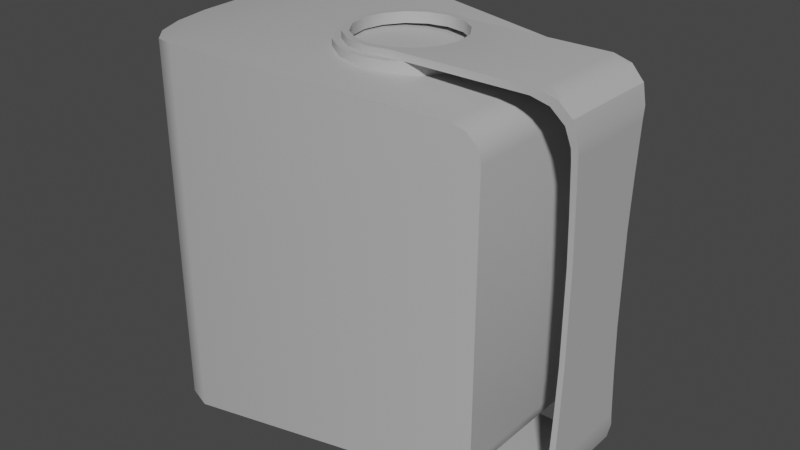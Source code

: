 # Source: Speaker.blend  (saved by Blender 3.4.6; exported with 4.5.12 LTS)
import bpy
from mathutils import Matrix  # noqa: F401  (used for matrix-valued properties, if any)

bpy.ops.wm.read_factory_settings(use_empty=True)
scene = bpy.context.scene
scene.name = 'Scene'

# ---- collections
col_collection = bpy.data.collections.new('Collection'); scene.collection.children.link(col_collection)

# ---- images (referenced by path relative to the original .blend; pixels are not part of the script)
import os
ASSET_DIR = os.environ.get("B2B_ASSET_DIR", "")  # directory of the original .blend (textures are referenced by path, not embedded)
HERE = os.path.dirname(os.path.abspath(__file__))  # packed textures are extracted next to this script under _unpacked/

def load_image(name, relpath, width, height, colorspace="sRGB"):
    """Load a texture the original file referenced (path relative to the .blend, or extracted next to this script)."""
    p = next((c for c in (os.path.join(HERE, relpath), os.path.join(ASSET_DIR, relpath)) if relpath and os.path.exists(c)), "")
    if p:
        img = bpy.data.images.load(p, check_existing=True)
        img.name = name
    else:  # same state as the original file: an image datablock whose file is absent (Cycles renders it pink)
        img = bpy.data.images.new(name, width, height)
        img.source = "FILE"
        img.filepath = "//" + (relpath or name)
    img.colorspace_settings.name = colorspace
    return img
img_dots = load_image('Dots', 'Dots.png', 1024, 1024, 'sRGB')

# ---- materials (node trees are filled in below, after node groups)
mat_material = bpy.data.materials.new('Material')
mat_material_001 = bpy.data.materials.new('Material.001')

# ---- node groups
ng_auto_smooth = bpy.data.node_groups.new('Auto Smooth', 'GeometryNodeTree')
_s = ng_auto_smooth.interface.new_socket(name='Geometry', in_out='OUTPUT', socket_type='NodeSocketGeometry')
_s = ng_auto_smooth.interface.new_socket(name='Geometry', in_out='INPUT', socket_type='NodeSocketGeometry')
_s = ng_auto_smooth.interface.new_socket(name='Angle', in_out='INPUT', socket_type='NodeSocketFloat')
_s.subtype = 'ANGLE'
_s.min_value = 0.0
_s.max_value = 3.142
ng_auto_smooth.is_modifier = True
_N = ng_auto_smooth.nodes; _L = ng_auto_smooth.links
n0 = _N.new('NodeGroupOutput'); n0.name = 'Group Output'; n0.location = (480, -100)
n1 = _N.new('NodeGroupInput'); n1.name = 'Group Input'; n1.location = (-420, -300)
n2 = _N.new('NodeGroupInput'); n2.name = 'Group Input.001'; n2.location = (-60, -100)
n3 = _N.new('GeometryNodeSetShadeSmooth'); n3.name = 'Set Shade Smooth'; n3.location = (120, -100)
n3.domain = 'EDGE'
n4 = _N.new('GeometryNodeSetShadeSmooth'); n4.name = 'Set Shade Smooth.001'; n4.location = (300, -100)
n5 = _N.new('GeometryNodeInputMeshEdgeAngle'); n5.name = 'Edge Angle'; n5.location = (-420, -220)
n6 = _N.new('GeometryNodeInputEdgeSmooth'); n6.name = 'Is Edge Smooth'; n6.location = (-60, -160)
n7 = _N.new('GeometryNodeInputShadeSmooth'); n7.name = 'Is Face Smooth'; n7.location = (-240, -340)
n8 = _N.new('FunctionNodeBooleanMath'); n8.name = 'Boolean Math'; n8.location = (-60, -220)
n9 = _N.new('FunctionNodeCompare'); n9.name = 'Compare'; n9.location = (-240, -180)
n9.operation = 'LESS_EQUAL'
_L.new(n5.outputs[0], n9.inputs[0])
_L.new(n4.outputs[0], n0.inputs[0])
_L.new(n1.outputs[1], n9.inputs[1])
_L.new(n9.outputs[0], n8.inputs[0])
_L.new(n7.outputs[0], n8.inputs[1])
_L.new(n2.outputs[0], n3.inputs[0])
_L.new(n6.outputs[0], n3.inputs[1])
_L.new(n3.outputs[0], n4.inputs[0])
_L.new(n8.outputs[0], n3.inputs[2])
n0.is_active_output = True

# ---- material node trees
mat_material.use_nodes = True; mat_material.node_tree.nodes.clear()
_N = mat_material.node_tree.nodes; _L = mat_material.node_tree.links
n0 = _N.new('ShaderNodeBsdfPrincipled'); n0.name = 'Principled BSDF'; n0.location = (10, 300)
n0.distribution = 'GGX'
n0.subsurface_method = 'RANDOM_WALK_SKIN'
n0.inputs[0].default_value = (0.477, 0.477, 0.477, 1.0)
n0.inputs[3].default_value = 1.45
n0.inputs[27].default_value = (0.0, 0.0, 0.0, 1.0)
n0.inputs[28].default_value = 1.0
n1 = _N.new('ShaderNodeOutputMaterial'); n1.name = 'Material Output'; n1.location = (300, 300)
_L.new(n0.outputs[0], n1.inputs[0])
n1.is_active_output = True
mat_material_001.use_nodes = True; mat_material_001.node_tree.nodes.clear()
_N = mat_material_001.node_tree.nodes; _L = mat_material_001.node_tree.links
n0 = _N.new('ShaderNodeOutputMaterial'); n0.name = 'Material Output'; n0.location = (300, 300)
n1 = _N.new('ShaderNodeBsdfPrincipled'); n1.name = 'Principled BSDF'; n1.location = (10, 300)
n1.distribution = 'GGX'
n1.subsurface_method = 'RANDOM_WALK_SKIN'
n1.inputs[3].default_value = 1.45
n1.inputs[27].default_value = (0.0, 0.0, 0.0, 1.0)
n1.inputs[28].default_value = 1.0
n2 = _N.new('ShaderNodeTexImage'); n2.name = 'Image Texture'; n2.location = (-329, 284)
n2.image = img_dots
_L.new(n1.outputs[0], n0.inputs[0])
_L.new(n2.outputs[0], n1.inputs[0])
n0.is_active_output = True

# ---- world
world_world = bpy.data.worlds.new('World'); scene.world = world_world
world_world.use_nodes = True; world_world.node_tree.nodes.clear()
_N = world_world.node_tree.nodes; _L = world_world.node_tree.links
n0 = _N.new('ShaderNodeOutputWorld'); n0.name = 'World Output'; n0.location = (300, 300)
n1 = _N.new('ShaderNodeBackground'); n1.name = 'Background'; n1.location = (10, 300)
n1.inputs[0].default_value = (0.05088, 0.05088, 0.05088, 1.0)
_L.new(n1.outputs[0], n0.inputs[0])
n0.is_active_output = True
world_world.color = (0.05088, 0.05088, 0.05088)
world_world.use_sun_shadow = False
world_world.sun_shadow_jitter_overblur = 0.0

# ---- meshes
me_cube = bpy.data.meshes.new('Cube')
me_cube.from_pydata([(-0.08, 0.1075, 0.1375), (-0.08, -0.1075, 0.1375), (-0.08, 0.0, 0.1375), (-0.1323, -0.03322, 0.1327), (-0.1245, -0.06319, 0.1335), (-0.1323, -0.03322, 0.0), (-0.1123, -0.08697, 0.1346), (-0.097, -0.1022, 0.136), (-0.135, 0.0, 0.1325), (-0.097, 0.1022, 0.136), (-0.1123, 0.08697, 0.1346), (-0.1245, 0.06319, 0.1335), (-0.1323, 0.03322, 0.1327), (-0.1323, 0.03322, 0.0), (-0.1245, -0.06319, 0.0), (0.135, -0.07167, 0.1037), (0.115, -0.07499, 0.125), (0.1323, -0.07211, 0.1139), (0.125, -0.07333, 0.1217), (0.115, 0.07499, 0.125), (0.135, 0.07167, 0.1037), (0.125, 0.07333, 0.1217), (0.1323, 0.07211, 0.1139), (0.135, 0.0, 0.1037), (0.115, 0.0, 0.125), (0.1323, 0.0, 0.1139), (0.125, 0.0, 0.1217), (-0.135, 0.0, 0.0), (-0.08, 0.1075, -0.1375), (-0.08, -0.1075, -0.1375), (-0.08, 0.0, -0.1375), (-0.1323, -0.03322, -0.1327), (-0.1245, -0.06319, -0.1335), (-0.1123, -0.08697, -0.1346), (-0.097, -0.1022, -0.136), (-0.135, 0.0, -0.1325), (-0.097, 0.1022, -0.136), (-0.1123, 0.08697, -0.1346), (-0.1245, 0.06319, -0.1335), (-0.1323, 0.03322, -0.1327), (-0.1245, 0.06319, 0.0), (0.135, -0.07167, -0.1037), (0.115, -0.07499, -0.125), (0.1323, -0.07211, -0.1139), (0.125, -0.07333, -0.1217), (0.115, 0.07499, -0.125), (0.135, 0.07167, -0.1037), (0.125, 0.07333, -0.1217), (0.1323, 0.07211, -0.1139), (0.135, 0.0, -0.1037), (0.115, 0.0, -0.125), (0.1323, 0.0, -0.1139), (0.125, 0.0, -0.1217), (-0.097, 0.1022, 0.0), (-0.1123, 0.08697, 0.0), (-0.08, -0.1075, 0.0), (-0.1123, -0.08697, 0.0), (-0.097, -0.1022, 0.0), (-0.08, 0.1075, 0.0), (0.135, -0.07167, 0.0), (0.135, 0.0, 0.0), (0.135, 0.07167, 0.0)], [], [(11, 12, 8, 2, 0, 9, 10), (19, 0, 2, 24), (56, 33, 34, 57), (8, 3, 4, 6, 7, 1, 2), (24, 2, 1, 16), (55, 29, 42, 44, 43, 41, 59), (14, 32, 33, 56), (57, 34, 29, 55), (54, 40, 11, 10), (14, 4, 3, 5), (5, 3, 8, 27), (27, 8, 12, 13), (13, 12, 11, 40), (58, 53, 9, 0), (60, 49, 46, 61), (53, 54, 10, 9), (15, 23, 25, 17), (17, 25, 26, 18), (18, 26, 24, 16), (19, 24, 26, 21), (21, 26, 25, 22), (22, 25, 23, 20), (59, 41, 49, 60), (38, 37, 36, 28, 30, 35, 39), (45, 50, 30, 28), (35, 30, 29, 34, 33, 32, 31), (50, 42, 29, 30), (14, 5, 31, 32), (5, 27, 35, 31), (27, 13, 39, 35), (13, 40, 38, 39), (41, 43, 51, 49), (43, 44, 52, 51), (44, 42, 50, 52), (45, 47, 52, 50), (47, 48, 51, 52), (48, 46, 49, 51), (61, 46, 48, 47, 45, 28, 58), (20, 61, 58, 0, 19, 21, 22), (15, 59, 60, 23), (36, 37, 54, 53), (23, 60, 61, 20), (28, 36, 53, 58), (40, 54, 37, 38), (7, 57, 55, 1), (14, 56, 6, 4), (1, 55, 59, 15, 17, 18, 16), (6, 56, 57, 7)])
me_cube.polygons.foreach_set('use_smooth', [True] * 48)
_uv = me_cube.uv_layers.new(name='UVMap')
_uv.uv.foreach_set('vector', [0.875, 0.5515, 0.875, 0.5864, 0.875, 0.625, 0.875, 0.625, 0.875, 0.5, 0.875, 0.5061, 0.875, 0.5239, 0.6482, 0.5, 0.875, 0.5, 0.875, 0.625, 0.6482, 0.625, 0.625, 1.0, 0.625, 1.0, 0.625, 1.0, 0.625, 1.0, 0.875, 0.625, 0.875, 0.6636, 0.875, 0.6985, 0.875, 0.7261, 0.875, 0.7439, 0.875, 0.75, 0.875, 0.625, 0.6482, 0.625, 0.875, 0.625, 0.875, 0.75, 0.6482, 0.75, 0.625, 1.0, 0.625, 1.0, 0.625, 0.7732, 0.6224, 0.7616, 0.615, 0.7531, 0.6048, 0.75, 0.6048, 0.75, 0.621, 0.0498, 0.625, 0.05153, 0.625, 0.0, 0.625, 0.0, 0.625, 1.0, 0.625, 1.0, 0.625, 1.0, 0.625, 1.0, 0.625, 0.25, 0.621, 0.1985, 0.625, 0.1985, 0.625, 0.25, 0.621, 0.05153, 0.625, 0.05153, 0.625, 0.08637, 0.6217, 0.08637, 0.6217, 0.08637, 0.625, 0.08637, 0.625, 0.125, 0.6219, 0.125, 0.6219, 0.125, 0.625, 0.125, 0.625, 0.1636, 0.6217, 0.1636, 0.6217, 0.1636, 0.625, 0.1636, 0.625, 0.1985, 0.621, 0.1985, 0.625, 0.25, 0.625, 0.25, 0.625, 0.25, 0.625, 0.25, 0.6048, 0.625, 0.6048, 0.625, 0.6048, 0.5, 0.6048, 0.5, 0.625, 0.25, 0.625, 0.25, 0.625, 0.25, 0.625, 0.25, 0.6048, 0.75, 0.6048, 0.625, 0.6151, 0.625, 0.6151, 0.7508, 0.6151, 0.7508, 0.6151, 0.625, 0.6364, 0.625, 0.6364, 0.75, 0.6364, 0.75, 0.6364, 0.625, 0.6482, 0.625, 0.6482, 0.75, 0.6482, 0.5, 0.6482, 0.625, 0.6364, 0.625, 0.6364, 0.5, 0.6364, 0.5, 0.6364, 0.625, 0.6151, 0.625, 0.6151, 0.4992, 0.6151, 0.4992, 0.6151, 0.625, 0.6048, 0.625, 0.6048, 0.5, 0.6048, 0.75, 0.6048, 0.75, 0.6048, 0.625, 0.6048, 0.625, 0.875, 0.5515, 0.875, 0.5239, 0.875, 0.5061, 0.875, 0.5, 0.875, 0.625, 0.875, 0.625, 0.875, 0.5864, 0.6482, 0.5, 0.6482, 0.625, 0.875, 0.625, 0.875, 0.5, 0.875, 0.625, 0.875, 0.625, 0.875, 0.75, 0.875, 0.7439, 0.875, 0.7261, 0.875, 0.6985, 0.875, 0.6636, 0.6482, 0.625, 0.6482, 0.75, 0.875, 0.75, 0.875, 0.625, 0.621, 0.05153, 0.6217, 0.08637, 0.625, 0.08637, 0.625, 0.05153, 0.6217, 0.08637, 0.6219, 0.125, 0.625, 0.125, 0.625, 0.08637, 0.6219, 0.125, 0.6217, 0.1636, 0.625, 0.1636, 0.625, 0.125, 0.6217, 0.1636, 0.621, 0.1985, 0.625, 0.1985, 0.625, 0.1636, 0.6048, 0.75, 0.6151, 0.7508, 0.6151, 0.625, 0.6048, 0.625, 0.6151, 0.7508, 0.6364, 0.75, 0.6364, 0.625, 0.6151, 0.625, 0.6364, 0.75, 0.6482, 0.75, 0.6482, 0.625, 0.6364, 0.625, 0.6482, 0.5, 0.6364, 0.5, 0.6364, 0.625, 0.6482, 0.625, 0.6364, 0.5, 0.6151, 0.4992, 0.6151, 0.625, 0.6364, 0.625, 0.6151, 0.4992, 0.6048, 0.5, 0.6048, 0.625, 0.6151, 0.625, 0.6048, 0.5, 0.6048, 0.5, 0.615, 0.4969, 0.6224, 0.4884, 0.625, 0.4768, 0.625, 0.25, 0.625, 0.25, 0.6048, 0.5, 0.6048, 0.5, 0.625, 0.25, 0.625, 0.25, 0.625, 0.4768, 0.6224, 0.4884, 0.615, 0.4969, 0.6048, 0.75, 0.6048, 0.75, 0.6048, 0.625, 0.6048, 0.625, 0.625, 0.25, 0.625, 0.25, 0.625, 0.25, 0.625, 0.25, 0.6048, 0.625, 0.6048, 0.625, 0.6048, 0.5, 0.6048, 0.5, 0.625, 0.25, 0.625, 0.25, 0.625, 0.25, 0.625, 0.25, 0.5076, 0.2169, 0.625, 0.25, 0.625, 0.25, 0.625, 0.1985, 0.625, 1.0, 0.625, 1.0, 0.625, 1.0, 0.625, 1.0, 0.5076, 0.03315, 0.625, 0.0, 0.625, 0.0, 0.625, 0.05153, 0.625, 1.0, 0.625, 1.0, 0.6048, 0.75, 0.6048, 0.75, 0.615, 0.7531, 0.6224, 0.7616, 0.625, 0.7732, 0.625, 1.0, 0.625, 1.0, 0.625, 1.0, 0.625, 1.0])
me_cube.materials.append(mat_material)
me_cube.update()
me_cylinder = bpy.data.meshes.new('Cylinder')
me_cylinder.from_pydata([(0.01913, 0.04619, -5.588e-09), (0.0, 0.05, -5.588e-09), (0.03536, 0.03536, -5.588e-09), (0.04619, 0.01913, -5.588e-09), (0.05, 0.0, -5.588e-09), (0.04619, -0.01913, -5.588e-09), (0.03536, -0.03536, -5.588e-09), (0.01913, -0.04619, -5.588e-09), (0.0, -0.05, -5.588e-09), (-0.01913, -0.04619, -5.588e-09), (-0.03536, -0.03536, -5.588e-09), (-0.04619, -0.01913, -5.588e-09), (-0.05, 0.0, -5.588e-09), (-0.04619, 0.01913, -5.588e-09), (-0.03536, 0.03536, -5.588e-09), (-0.01913, 0.04619, -5.588e-09), (0.0, 0.04898, -0.0025), (-0.01874, 0.04525, -0.0025), (-0.03463, 0.03463, -0.0025), (-0.04525, 0.01874, -0.0025), (-0.04898, 0.0, -0.0025), (-0.04525, -0.01874, -0.0025), (-0.03463, -0.03463, -0.0025), (-0.01874, -0.04525, -0.0025), (0.0, -0.04898, -0.0025), (0.01874, -0.04525, -0.0025), (0.03463, -0.03463, -0.0025), (0.04525, -0.01874, -0.0025), (0.04898, 0.0, -0.0025), (0.04525, 0.01874, -0.0025), (0.03463, 0.03463, -0.0025), (0.01874, 0.04525, -0.0025), (0.01683, 0.04063, -5.588e-09), (0.0, 0.04398, -5.588e-09), (0.0311, 0.0311, -5.588e-09), (0.04063, 0.01683, -5.588e-09), (0.04398, 0.0, -5.588e-09), (0.04063, -0.01683, -5.588e-09), (0.0311, -0.0311, -5.588e-09), (0.01683, -0.04063, -5.588e-09), (0.0, -0.04398, -5.588e-09), (-0.01683, -0.04063, -5.588e-09), (-0.0311, -0.0311, -5.588e-09), (-0.04063, -0.01683, -5.588e-09), (-0.04398, 0.0, -5.588e-09), (-0.04063, 0.01683, -5.588e-09), (-0.0311, 0.0311, -5.588e-09), (-0.01683, 0.04063, -5.588e-09), (0.0, 0.04398, -0.0025), (-0.01683, 0.04063, -0.0025), (-0.0311, 0.0311, -0.0025), (-0.04063, 0.01683, -0.0025), (-0.04398, 0.0, -0.0025), (-0.04063, -0.01683, -0.0025), (-0.0311, -0.0311, -0.0025), (-0.01683, -0.04063, -0.0025), (0.0, -0.04398, -0.0025), (0.01683, -0.04063, -0.0025), (0.0311, -0.0311, -0.0025), (0.04063, -0.01683, -0.0025), (0.04398, 0.0, -0.0025), (0.04063, 0.01683, -0.0025), (0.0311, 0.0311, -0.0025), (0.01683, 0.04063, -0.0025), (0.0, 0.05, -0.006789), (0.01913, 0.04619, -0.008013), (0.03536, 0.03536, -0.009051), (0.04619, 0.01913, -0.009744), (0.05, 0.0, -0.009987), (0.04619, -0.01913, -0.009744), (0.03536, -0.03536, -0.009051), (0.01913, -0.04619, -0.008013), (0.0, -0.05, -0.006789), (-0.01913, -0.04619, -0.005566), (-0.03536, -0.03536, -0.004528), (-0.04619, -0.01913, -0.003835), (-0.05, 0.0, -0.003592), (-0.04619, 0.01913, -0.003835), (-0.03536, 0.03536, -0.004528), (-0.03463, 0.03463, -0.004575), (-0.01874, 0.04525, -0.005591), (-0.01913, 0.04619, -0.005566), (0.0, 0.04898, -0.006789), (-0.04525, 0.01874, -0.003895), (-0.04898, 0.0, -0.003657), (-0.04525, -0.01874, -0.003895), (-0.03463, -0.03463, -0.004575), (-0.01874, -0.04525, -0.005591), (0.0, -0.04898, -0.006789), (0.01874, -0.04525, -0.007988), (0.03463, -0.03463, -0.009004), (0.04525, -0.01874, -0.009684), (0.04898, 0.0, -0.009922), (0.04525, 0.01874, -0.009684), (0.03463, 0.03463, -0.009004), (0.01874, 0.04525, -0.007988)], [], [(64, 1, 0, 65), (65, 0, 2, 66), (66, 2, 3, 67), (67, 3, 4, 68), (68, 4, 5, 69), (69, 5, 6, 70), (70, 6, 7, 71), (71, 7, 8, 72), (72, 8, 9, 73), (73, 9, 10, 74), (74, 10, 11, 75), (75, 11, 12, 76), (76, 12, 13, 77), (13, 14, 78, 77), (80, 17, 18, 79), (78, 14, 15, 81), (81, 15, 1, 64), (82, 16, 17, 80), (0, 32, 34, 2), (2, 34, 35, 3), (3, 35, 36, 4), (4, 36, 37, 5), (5, 37, 38, 6), (6, 38, 39, 7), (7, 39, 40, 8), (8, 40, 41, 9), (9, 41, 42, 10), (10, 42, 43, 11), (11, 43, 44, 12), (12, 44, 45, 13), (13, 45, 46, 14), (14, 46, 47, 15), (15, 47, 33, 1), (79, 18, 19, 83), (83, 19, 20, 84), (84, 20, 21, 85), (85, 21, 22, 86), (86, 22, 23, 87), (87, 23, 24, 88), (24, 25, 89, 88), (89, 25, 26, 90), (90, 26, 27, 91), (91, 27, 28, 92), (92, 28, 29, 93), (93, 29, 30, 94), (94, 30, 31, 95), (95, 31, 16, 82), (30, 29, 61, 62), (18, 17, 49, 50), (31, 30, 62, 63), (17, 16, 48, 49), (16, 31, 63, 48), (19, 18, 50, 51), (20, 19, 51, 52), (21, 20, 52, 53), (22, 21, 53, 54), (32, 33, 48, 63), (34, 32, 63, 62), (35, 34, 62, 61), (36, 35, 61, 60), (37, 36, 60, 59), (38, 37, 59, 58), (39, 38, 58, 57), (40, 39, 57, 56), (41, 40, 56, 55), (42, 41, 55, 54), (43, 42, 54, 53), (44, 43, 53, 52), (45, 44, 52, 51), (46, 45, 51, 50), (33, 47, 49, 48), (47, 46, 50, 49), (29, 28, 60, 61), (28, 27, 59, 60), (27, 26, 58, 59), (26, 25, 57, 58), (25, 24, 56, 57), (24, 23, 55, 56), (23, 22, 54, 55), (1, 33, 32, 0), (80, 79, 78, 81), (82, 80, 81, 64), (79, 83, 77, 78), (83, 84, 76, 77), (84, 85, 75, 76), (85, 86, 74, 75), (86, 87, 73, 74), (87, 88, 72, 73), (88, 89, 71, 72), (89, 90, 70, 71), (90, 91, 69, 70), (91, 92, 68, 69), (92, 93, 67, 68), (93, 94, 66, 67), (94, 95, 65, 66), (95, 82, 64, 65)])
me_cylinder.polygons.foreach_set('use_smooth', [True] * 96)
me_cylinder.polygons.foreach_set('material_index', [552, 552, 552, 552, 552, 552, 552, 552, 552, 552, 552, 552, 552, 552, 552, 552, 552, 552, 552, 552, 552, 552, 552, 552, 552, 552, 552, 552, 552, 552, 552, 552, 552, 552, 552, 552, 552, 552, 552, 552, 552, 552, 552, 552, 552, 552, 552, 552, 552, 552, 552, 552, 552, 552, 552, 552, 552, 552, 552, 552, 552, 552, 552, 552, 552, 552, 552, 552, 552, 552, 552, 552, 552, 552, 552, 552, 552, 552, 552, 552, 552, 552, 552, 552, 552, 552, 552, 552, 552, 552, 552, 552, 552, 552, 552, 552])
_uv = me_cylinder.uv_layers.new(name='UVMap')
_uv.uv.foreach_set('vector', [1.0, 0.8642, 1.0, 1.0, 0.9375, 1.0, 0.9375, 0.8397, 0.9375, 0.8397, 0.9375, 1.0, 0.875, 1.0, 0.875, 0.819, 0.875, 0.819, 0.875, 1.0, 0.8125, 1.0, 0.8125, 0.8051, 0.8125, 0.8051, 0.8125, 1.0, 0.75, 1.0, 0.75, 0.8003, 0.75, 0.8003, 0.75, 1.0, 0.6875, 1.0, 0.6875, 0.8051, 0.6875, 0.8051, 0.6875, 1.0, 0.625, 1.0, 0.625, 0.819, 0.625, 0.819, 0.625, 1.0, 0.5625, 1.0, 0.5625, 0.8397, 0.5625, 0.8397, 0.5625, 1.0, 0.5, 1.0, 0.5, 0.8642, 0.5, 0.8642, 0.5, 1.0, 0.4375, 1.0, 0.4375, 0.8887, 0.4375, 0.8887, 0.4375, 1.0, 0.375, 1.0, 0.375, 0.9094, 0.375, 0.9094, 0.375, 1.0, 0.3125, 1.0, 0.3125, 0.9233, 0.3125, 0.9233, 0.3125, 1.0, 0.25, 1.0, 0.25, 0.9282, 0.25, 0.9282, 0.25, 1.0, 0.1875, 1.0, 0.1875, 0.9233, 0.1875, 1.0, 0.125, 1.0, 0.125, 0.9094, 0.1875, 0.9233, 0.2718, 0.4672, 0.21, 0.4672, 0.1338, 0.4162, 0.1752, 0.4162, 0.125, 0.9094, 0.125, 1.0, 0.0625, 1.0, 0.0625, 0.8887, 0.0625, 0.8887, 0.0625, 1.0, 0.0, 1.0, 0.0, 0.8642, 0.3858, 0.4851, 0.3, 0.4851, 0.21, 0.4672, 0.2718, 0.4672, 0.3418, 0.4717, 0.34, 0.4672, 0.4162, 0.4162, 0.4197, 0.4197, 0.4197, 0.4197, 0.4162, 0.4162, 0.4672, 0.34, 0.4717, 0.3418, 0.4717, 0.3418, 0.4672, 0.34, 0.4851, 0.25, 0.49, 0.25, 0.49, 0.25, 0.4851, 0.25, 0.4672, 0.16, 0.4717, 0.1582, 0.4717, 0.1582, 0.4672, 0.16, 0.4162, 0.08375, 0.4197, 0.08029, 0.4197, 0.08029, 0.4162, 0.08375, 0.34, 0.03279, 0.3418, 0.02827, 0.3418, 0.02827, 0.34, 0.03279, 0.25, 0.01489, 0.25, 0.01, 0.25, 0.01, 0.25, 0.01489, 0.16, 0.03279, 0.1582, 0.02827, 0.1582, 0.02827, 0.16, 0.03279, 0.08375, 0.08375, 0.08029, 0.08029, 0.08029, 0.08029, 0.08375, 0.08375, 0.03279, 0.16, 0.02827, 0.1582, 0.02827, 0.1582, 0.03279, 0.16, 0.01489, 0.25, 0.01, 0.25, 0.01, 0.25, 0.01489, 0.25, 0.03279, 0.34, 0.02827, 0.3418, 0.02827, 0.3418, 0.03279, 0.34, 0.08375, 0.4162, 0.08029, 0.4197, 0.08029, 0.4197, 0.08375, 0.4162, 0.16, 0.4672, 0.1582, 0.4717, 0.1582, 0.4717, 0.16, 0.4672, 0.25, 0.4851, 0.25, 0.49, 0.1752, 0.4162, 0.1338, 0.4162, 0.08279, 0.34, 0.1107, 0.34, 0.1107, 0.34, 0.08279, 0.34, 0.06489, 0.25, 0.08803, 0.25, 0.08803, 0.25, 0.06489, 0.25, 0.08279, 0.16, 0.1107, 0.16, 0.1107, 0.16, 0.08279, 0.16, 0.1338, 0.08375, 0.1752, 0.08375, 0.1752, 0.08375, 0.1338, 0.08375, 0.21, 0.03279, 0.2718, 0.03279, 0.2718, 0.03279, 0.21, 0.03279, 0.3, 0.01489, 0.3858, 0.01489, 0.3, 0.01489, 0.39, 0.03279, 0.4997, 0.03279, 0.3858, 0.01489, 0.4997, 0.03279, 0.39, 0.03279, 0.4662, 0.08375, 0.5963, 0.08375, 0.5963, 0.08375, 0.4662, 0.08375, 0.5172, 0.16, 0.6609, 0.16, 0.6609, 0.16, 0.5172, 0.16, 0.5351, 0.25, 0.6835, 0.25, 0.6835, 0.25, 0.5351, 0.25, 0.5172, 0.34, 0.6609, 0.34, 0.6609, 0.34, 0.5172, 0.34, 0.4662, 0.4162, 0.5963, 0.4162, 0.5963, 0.4162, 0.4662, 0.4162, 0.39, 0.4672, 0.4997, 0.4672, 0.4997, 0.4672, 0.39, 0.4672, 0.3, 0.4851, 0.3858, 0.4851, 0.4662, 0.4162, 0.5172, 0.34, 0.5172, 0.34, 0.4662, 0.4162, 0.1338, 0.4162, 0.21, 0.4672, 0.21, 0.4672, 0.1338, 0.4162, 0.39, 0.4672, 0.4662, 0.4162, 0.4662, 0.4162, 0.39, 0.4672, 0.21, 0.4672, 0.3, 0.4851, 0.3, 0.4851, 0.21, 0.4672, 0.3, 0.4851, 0.39, 0.4672, 0.39, 0.4672, 0.3, 0.4851, 0.08279, 0.34, 0.1338, 0.4162, 0.1338, 0.4162, 0.08279, 0.34, 0.06489, 0.25, 0.08279, 0.34, 0.08279, 0.34, 0.06489, 0.25, 0.08279, 0.16, 0.06489, 0.25, 0.06489, 0.25, 0.08279, 0.16, 0.1338, 0.08375, 0.08279, 0.16, 0.08279, 0.16, 0.1338, 0.08375, 0.34, 0.4672, 0.25, 0.4851, 0.3, 0.4851, 0.39, 0.4672, 0.4162, 0.4162, 0.34, 0.4672, 0.39, 0.4672, 0.4662, 0.4162, 0.4672, 0.34, 0.4162, 0.4162, 0.4662, 0.4162, 0.5172, 0.34, 0.4851, 0.25, 0.4672, 0.34, 0.5172, 0.34, 0.5351, 0.25, 0.4672, 0.16, 0.4851, 0.25, 0.5351, 0.25, 0.5172, 0.16, 0.4162, 0.08375, 0.4672, 0.16, 0.5172, 0.16, 0.4662, 0.08375, 0.34, 0.03279, 0.4162, 0.08375, 0.4662, 0.08375, 0.39, 0.03279, 0.25, 0.01489, 0.34, 0.03279, 0.39, 0.03279, 0.3, 0.01489, 0.16, 0.03279, 0.25, 0.01489, 0.3, 0.01489, 0.21, 0.03279, 0.08375, 0.08375, 0.16, 0.03279, 0.21, 0.03279, 0.1338, 0.08375, 0.03279, 0.16, 0.08375, 0.08375, 0.1338, 0.08375, 0.08279, 0.16, 0.01489, 0.25, 0.03279, 0.16, 0.08279, 0.16, 0.06489, 0.25, 0.03279, 0.34, 0.01489, 0.25, 0.06489, 0.25, 0.08279, 0.34, 0.08375, 0.4162, 0.03279, 0.34, 0.08279, 0.34, 0.1338, 0.4162, 0.25, 0.4851, 0.16, 0.4672, 0.21, 0.4672, 0.3, 0.4851, 0.16, 0.4672, 0.08375, 0.4162, 0.1338, 0.4162, 0.21, 0.4672, 0.5172, 0.34, 0.5351, 0.25, 0.5351, 0.25, 0.5172, 0.34, 0.5351, 0.25, 0.5172, 0.16, 0.5172, 0.16, 0.5351, 0.25, 0.5172, 0.16, 0.4662, 0.08375, 0.4662, 0.08375, 0.5172, 0.16, 0.4662, 0.08375, 0.39, 0.03279, 0.39, 0.03279, 0.4662, 0.08375, 0.39, 0.03279, 0.3, 0.01489, 0.3, 0.01489, 0.39, 0.03279, 0.3, 0.01489, 0.21, 0.03279, 0.21, 0.03279, 0.3, 0.01489, 0.21, 0.03279, 0.1338, 0.08375, 0.1338, 0.08375, 0.21, 0.03279, 0.25, 0.49, 0.25, 0.4851, 0.34, 0.4672, 0.3418, 0.4717, 0.2718, 0.4672, 0.1752, 0.4162, 0.125, 0.9094, 0.0625, 0.8887, 0.3858, 0.4851, 0.2718, 0.4672, 0.0625, 0.8887, 0.0, 0.8642, 0.1752, 0.4162, 0.1107, 0.34, 0.1875, 0.9233, 0.125, 0.9094, 0.1107, 0.34, 0.08803, 0.25, 0.25, 0.9282, 0.1875, 0.9233, 0.08803, 0.25, 0.1107, 0.16, 0.3125, 0.9233, 0.25, 0.9282, 0.1107, 0.16, 0.1752, 0.08375, 0.375, 0.9094, 0.3125, 0.9233, 0.1752, 0.08375, 0.2718, 0.03279, 0.4375, 0.8887, 0.375, 0.9094, 0.2718, 0.03279, 0.3858, 0.01489, 0.5, 0.8642, 0.4375, 0.8887, 0.3858, 0.01489, 0.4997, 0.03279, 0.5625, 0.8397, 0.5, 0.8642, 0.4997, 0.03279, 0.5963, 0.08375, 0.625, 0.819, 0.5625, 0.8397, 0.5963, 0.08375, 0.6609, 0.16, 0.6875, 0.8051, 0.625, 0.819, 0.6609, 0.16, 0.6835, 0.25, 0.75, 0.8003, 0.6875, 0.8051, 0.6835, 0.25, 0.6609, 0.34, 0.8125, 0.8051, 0.75, 0.8003, 0.6609, 0.34, 0.5963, 0.4162, 0.875, 0.819, 0.8125, 0.8051, 0.5963, 0.4162, 0.4997, 0.4672, 0.9375, 0.8397, 0.875, 0.819, 0.4997, 0.4672, 0.3858, 0.4851, 1.0, 0.8642, 0.9375, 0.8397])
me_cylinder.materials.append(None)
me_cylinder.materials.append(None)
me_cylinder.materials.append(None)
me_cylinder.materials.append(None)
me_cylinder.materials.append(None)
me_cylinder.materials.append(None)
me_cylinder.materials.append(None)
me_cylinder.materials.append(None)
me_cylinder.materials.append(None)
me_cylinder.materials.append(None)
me_cylinder.materials.append(None)
me_cylinder.materials.append(None)
me_cylinder.materials.append(None)
me_cylinder.materials.append(None)
me_cylinder.materials.append(None)
me_cylinder.materials.append(None)
me_cylinder.materials.append(None)
me_cylinder.materials.append(None)
me_cylinder.materials.append(None)
me_cylinder.materials.append(None)
me_cylinder.materials.append(None)
me_cylinder.materials.append(None)
me_cylinder.materials.append(None)
me_cylinder.materials.append(None)
me_cylinder.materials.append(None)
me_cylinder.materials.append(None)
me_cylinder.materials.append(None)
me_cylinder.materials.append(None)
me_cylinder.materials.append(None)
me_cylinder.materials.append(None)
me_cylinder.materials.append(None)
me_cylinder.materials.append(None)
me_cylinder.materials.append(None)
me_cylinder.materials.append(None)
me_cylinder.materials.append(None)
me_cylinder.materials.append(None)
me_cylinder.materials.append(None)
me_cylinder.materials.append(None)
me_cylinder.materials.append(None)
me_cylinder.materials.append(None)
me_cylinder.materials.append(None)
me_cylinder.materials.append(None)
me_cylinder.materials.append(None)
me_cylinder.materials.append(None)
me_cylinder.materials.append(None)
me_cylinder.materials.append(None)
me_cylinder.materials.append(None)
me_cylinder.materials.append(None)
me_cylinder.materials.append(None)
me_cylinder.materials.append(None)
me_cylinder.materials.append(None)
me_cylinder.materials.append(None)
me_cylinder.materials.append(None)
me_cylinder.materials.append(None)
me_cylinder.materials.append(None)
me_cylinder.materials.append(None)
me_cylinder.materials.append(None)
me_cylinder.materials.append(None)
me_cylinder.materials.append(None)
me_cylinder.materials.append(None)
me_cylinder.materials.append(None)
me_cylinder.materials.append(None)
me_cylinder.materials.append(None)
me_cylinder.materials.append(None)
me_cylinder.materials.append(None)
me_cylinder.materials.append(None)
me_cylinder.materials.append(None)
me_cylinder.materials.append(None)
me_cylinder.materials.append(None)
me_cylinder.materials.append(None)
me_cylinder.materials.append(None)
me_cylinder.materials.append(None)
me_cylinder.materials.append(None)
me_cylinder.materials.append(None)
me_cylinder.materials.append(None)
me_cylinder.materials.append(None)
me_cylinder.materials.append(None)
me_cylinder.materials.append(None)
me_cylinder.materials.append(None)
me_cylinder.materials.append(None)
me_cylinder.materials.append(None)
me_cylinder.materials.append(None)
me_cylinder.materials.append(None)
me_cylinder.materials.append(None)
me_cylinder.materials.append(None)
me_cylinder.materials.append(None)
me_cylinder.materials.append(None)
me_cylinder.materials.append(None)
me_cylinder.materials.append(None)
me_cylinder.materials.append(None)
me_cylinder.materials.append(None)
me_cylinder.materials.append(None)
me_cylinder.materials.append(None)
me_cylinder.materials.append(None)
me_cylinder.materials.append(None)
me_cylinder.materials.append(None)
me_cylinder.materials.append(None)
me_cylinder.materials.append(None)
me_cylinder.materials.append(None)
me_cylinder.materials.append(None)
me_cylinder.materials.append(None)
me_cylinder.materials.append(None)
me_cylinder.materials.append(None)
me_cylinder.materials.append(None)
me_cylinder.materials.append(None)
me_cylinder.materials.append(None)
me_cylinder.materials.append(None)
me_cylinder.materials.append(None)
me_cylinder.materials.append(None)
me_cylinder.materials.append(None)
me_cylinder.materials.append(None)
me_cylinder.materials.append(None)
me_cylinder.materials.append(None)
me_cylinder.materials.append(None)
me_cylinder.materials.append(None)
me_cylinder.materials.append(None)
me_cylinder.materials.append(None)
me_cylinder.materials.append(None)
me_cylinder.materials.append(None)
me_cylinder.materials.append(None)
me_cylinder.materials.append(None)
me_cylinder.materials.append(None)
me_cylinder.materials.append(None)
me_cylinder.materials.append(None)
me_cylinder.materials.append(None)
me_cylinder.materials.append(None)
me_cylinder.materials.append(None)
me_cylinder.materials.append(None)
me_cylinder.materials.append(None)
me_cylinder.materials.append(None)
me_cylinder.materials.append(None)
me_cylinder.materials.append(None)
me_cylinder.materials.append(None)
me_cylinder.materials.append(None)
me_cylinder.materials.append(None)
me_cylinder.materials.append(None)
me_cylinder.materials.append(None)
me_cylinder.materials.append(None)
me_cylinder.materials.append(None)
me_cylinder.materials.append(None)
me_cylinder.materials.append(None)
me_cylinder.materials.append(None)
me_cylinder.materials.append(None)
me_cylinder.materials.append(None)
me_cylinder.materials.append(None)
me_cylinder.materials.append(None)
me_cylinder.materials.append(None)
me_cylinder.materials.append(None)
me_cylinder.materials.append(None)
me_cylinder.materials.append(None)
me_cylinder.materials.append(None)
me_cylinder.materials.append(None)
me_cylinder.materials.append(None)
me_cylinder.materials.append(None)
me_cylinder.materials.append(None)
me_cylinder.materials.append(None)
me_cylinder.materials.append(None)
me_cylinder.materials.append(None)
me_cylinder.materials.append(None)
me_cylinder.materials.append(None)
me_cylinder.materials.append(None)
me_cylinder.materials.append(None)
me_cylinder.materials.append(None)
me_cylinder.materials.append(None)
me_cylinder.materials.append(None)
me_cylinder.materials.append(None)
me_cylinder.materials.append(None)
me_cylinder.materials.append(None)
me_cylinder.materials.append(None)
me_cylinder.materials.append(None)
me_cylinder.materials.append(None)
me_cylinder.materials.append(None)
me_cylinder.materials.append(None)
me_cylinder.materials.append(None)
me_cylinder.materials.append(None)
me_cylinder.materials.append(None)
me_cylinder.materials.append(None)
me_cylinder.materials.append(None)
me_cylinder.materials.append(None)
me_cylinder.materials.append(None)
me_cylinder.materials.append(None)
me_cylinder.materials.append(None)
me_cylinder.materials.append(None)
me_cylinder.materials.append(None)
me_cylinder.materials.append(None)
me_cylinder.materials.append(None)
me_cylinder.materials.append(None)
me_cylinder.materials.append(None)
me_cylinder.materials.append(None)
me_cylinder.materials.append(None)
me_cylinder.materials.append(None)
me_cylinder.materials.append(None)
me_cylinder.materials.append(None)
me_cylinder.materials.append(None)
me_cylinder.materials.append(None)
me_cylinder.materials.append(None)
me_cylinder.materials.append(None)
me_cylinder.materials.append(None)
me_cylinder.materials.append(None)
me_cylinder.materials.append(None)
me_cylinder.materials.append(None)
me_cylinder.materials.append(None)
me_cylinder.materials.append(None)
me_cylinder.materials.append(None)
me_cylinder.materials.append(None)
me_cylinder.materials.append(None)
me_cylinder.materials.append(None)
me_cylinder.materials.append(None)
me_cylinder.materials.append(None)
me_cylinder.materials.append(None)
me_cylinder.materials.append(None)
me_cylinder.materials.append(None)
me_cylinder.materials.append(None)
me_cylinder.materials.append(None)
me_cylinder.materials.append(None)
me_cylinder.materials.append(None)
me_cylinder.materials.append(None)
me_cylinder.materials.append(None)
me_cylinder.materials.append(None)
me_cylinder.materials.append(None)
me_cylinder.materials.append(None)
me_cylinder.materials.append(None)
me_cylinder.materials.append(None)
me_cylinder.materials.append(None)
me_cylinder.materials.append(None)
me_cylinder.materials.append(None)
me_cylinder.materials.append(None)
me_cylinder.materials.append(None)
me_cylinder.materials.append(None)
me_cylinder.materials.append(None)
me_cylinder.materials.append(None)
me_cylinder.materials.append(None)
me_cylinder.materials.append(None)
me_cylinder.materials.append(None)
me_cylinder.materials.append(None)
me_cylinder.materials.append(None)
me_cylinder.materials.append(None)
me_cylinder.materials.append(None)
me_cylinder.materials.append(None)
me_cylinder.materials.append(None)
me_cylinder.materials.append(None)
me_cylinder.materials.append(None)
me_cylinder.materials.append(None)
me_cylinder.materials.append(None)
me_cylinder.materials.append(None)
me_cylinder.materials.append(None)
me_cylinder.materials.append(None)
me_cylinder.materials.append(None)
me_cylinder.materials.append(None)
me_cylinder.materials.append(None)
me_cylinder.materials.append(None)
me_cylinder.materials.append(None)
me_cylinder.materials.append(None)
me_cylinder.materials.append(None)
me_cylinder.materials.append(None)
me_cylinder.materials.append(None)
me_cylinder.materials.append(None)
me_cylinder.materials.append(None)
me_cylinder.materials.append(None)
me_cylinder.materials.append(None)
me_cylinder.materials.append(None)
me_cylinder.materials.append(None)
me_cylinder.materials.append(None)
me_cylinder.materials.append(None)
me_cylinder.materials.append(None)
me_cylinder.materials.append(None)
me_cylinder.materials.append(None)
me_cylinder.materials.append(None)
me_cylinder.materials.append(None)
me_cylinder.materials.append(None)
me_cylinder.materials.append(None)
me_cylinder.materials.append(None)
me_cylinder.materials.append(None)
me_cylinder.materials.append(None)
me_cylinder.materials.append(None)
me_cylinder.materials.append(None)
me_cylinder.materials.append(None)
me_cylinder.materials.append(None)
me_cylinder.materials.append(None)
me_cylinder.materials.append(None)
me_cylinder.materials.append(None)
me_cylinder.materials.append(None)
me_cylinder.materials.append(None)
me_cylinder.materials.append(None)
me_cylinder.materials.append(None)
me_cylinder.materials.append(None)
me_cylinder.materials.append(None)
me_cylinder.materials.append(None)
me_cylinder.materials.append(None)
me_cylinder.materials.append(None)
me_cylinder.materials.append(None)
me_cylinder.materials.append(None)
me_cylinder.materials.append(None)
me_cylinder.materials.append(None)
me_cylinder.materials.append(None)
me_cylinder.materials.append(None)
me_cylinder.materials.append(None)
me_cylinder.materials.append(None)
me_cylinder.materials.append(None)
me_cylinder.materials.append(None)
me_cylinder.materials.append(None)
me_cylinder.materials.append(None)
me_cylinder.materials.append(None)
me_cylinder.materials.append(None)
me_cylinder.materials.append(None)
me_cylinder.materials.append(None)
me_cylinder.materials.append(None)
me_cylinder.materials.append(None)
me_cylinder.materials.append(None)
me_cylinder.materials.append(None)
me_cylinder.materials.append(None)
me_cylinder.materials.append(None)
me_cylinder.materials.append(None)
me_cylinder.materials.append(None)
me_cylinder.materials.append(None)
me_cylinder.materials.append(None)
me_cylinder.materials.append(None)
me_cylinder.materials.append(None)
me_cylinder.materials.append(None)
me_cylinder.materials.append(None)
me_cylinder.materials.append(None)
me_cylinder.materials.append(None)
me_cylinder.materials.append(None)
me_cylinder.materials.append(None)
me_cylinder.materials.append(None)
me_cylinder.materials.append(None)
me_cylinder.materials.append(None)
me_cylinder.materials.append(None)
me_cylinder.materials.append(None)
me_cylinder.materials.append(None)
me_cylinder.materials.append(None)
me_cylinder.materials.append(None)
me_cylinder.materials.append(None)
me_cylinder.materials.append(None)
me_cylinder.materials.append(None)
me_cylinder.materials.append(None)
me_cylinder.materials.append(None)
me_cylinder.materials.append(None)
me_cylinder.materials.append(None)
me_cylinder.materials.append(None)
me_cylinder.materials.append(None)
me_cylinder.materials.append(None)
me_cylinder.materials.append(None)
me_cylinder.materials.append(None)
me_cylinder.materials.append(None)
me_cylinder.materials.append(None)
me_cylinder.materials.append(None)
me_cylinder.materials.append(None)
me_cylinder.materials.append(None)
me_cylinder.materials.append(None)
me_cylinder.materials.append(None)
me_cylinder.materials.append(None)
me_cylinder.materials.append(None)
me_cylinder.materials.append(None)
me_cylinder.materials.append(None)
me_cylinder.materials.append(None)
me_cylinder.materials.append(None)
me_cylinder.materials.append(None)
me_cylinder.materials.append(None)
me_cylinder.materials.append(None)
me_cylinder.materials.append(None)
me_cylinder.materials.append(None)
me_cylinder.materials.append(None)
me_cylinder.materials.append(None)
me_cylinder.materials.append(None)
me_cylinder.materials.append(None)
me_cylinder.materials.append(None)
me_cylinder.materials.append(None)
me_cylinder.materials.append(None)
me_cylinder.materials.append(None)
me_cylinder.materials.append(None)
me_cylinder.materials.append(None)
me_cylinder.materials.append(None)
me_cylinder.materials.append(None)
me_cylinder.materials.append(None)
me_cylinder.materials.append(None)
me_cylinder.materials.append(None)
me_cylinder.materials.append(None)
me_cylinder.materials.append(None)
me_cylinder.materials.append(None)
me_cylinder.materials.append(None)
me_cylinder.materials.append(None)
me_cylinder.materials.append(None)
me_cylinder.materials.append(None)
me_cylinder.materials.append(None)
me_cylinder.materials.append(None)
me_cylinder.materials.append(None)
me_cylinder.materials.append(None)
me_cylinder.materials.append(None)
me_cylinder.materials.append(None)
me_cylinder.materials.append(None)
me_cylinder.materials.append(None)
me_cylinder.materials.append(None)
me_cylinder.materials.append(None)
me_cylinder.materials.append(None)
me_cylinder.materials.append(None)
me_cylinder.materials.append(None)
me_cylinder.materials.append(None)
me_cylinder.materials.append(None)
me_cylinder.materials.append(None)
me_cylinder.materials.append(None)
me_cylinder.materials.append(None)
me_cylinder.materials.append(None)
me_cylinder.materials.append(None)
me_cylinder.materials.append(None)
me_cylinder.materials.append(None)
me_cylinder.materials.append(None)
me_cylinder.materials.append(None)
me_cylinder.materials.append(None)
me_cylinder.materials.append(None)
me_cylinder.materials.append(None)
me_cylinder.materials.append(None)
me_cylinder.materials.append(None)
me_cylinder.materials.append(None)
me_cylinder.materials.append(None)
me_cylinder.materials.append(None)
me_cylinder.materials.append(None)
me_cylinder.materials.append(None)
me_cylinder.materials.append(None)
me_cylinder.materials.append(None)
me_cylinder.materials.append(None)
me_cylinder.materials.append(None)
me_cylinder.materials.append(None)
me_cylinder.materials.append(None)
me_cylinder.materials.append(None)
me_cylinder.materials.append(None)
me_cylinder.materials.append(None)
me_cylinder.materials.append(None)
me_cylinder.materials.append(None)
me_cylinder.materials.append(None)
me_cylinder.materials.append(None)
me_cylinder.materials.append(None)
me_cylinder.materials.append(None)
me_cylinder.materials.append(None)
me_cylinder.materials.append(None)
me_cylinder.materials.append(None)
me_cylinder.materials.append(None)
me_cylinder.materials.append(None)
me_cylinder.materials.append(None)
me_cylinder.materials.append(None)
me_cylinder.materials.append(None)
me_cylinder.materials.append(None)
me_cylinder.materials.append(None)
me_cylinder.materials.append(None)
me_cylinder.materials.append(None)
me_cylinder.materials.append(None)
me_cylinder.materials.append(None)
me_cylinder.materials.append(None)
me_cylinder.materials.append(None)
me_cylinder.materials.append(None)
me_cylinder.materials.append(None)
me_cylinder.materials.append(None)
me_cylinder.materials.append(None)
me_cylinder.materials.append(None)
me_cylinder.materials.append(None)
me_cylinder.materials.append(None)
me_cylinder.materials.append(None)
me_cylinder.materials.append(None)
me_cylinder.materials.append(None)
me_cylinder.materials.append(None)
me_cylinder.materials.append(None)
me_cylinder.materials.append(None)
me_cylinder.materials.append(None)
me_cylinder.materials.append(None)
me_cylinder.materials.append(None)
me_cylinder.materials.append(None)
me_cylinder.materials.append(None)
me_cylinder.materials.append(None)
me_cylinder.materials.append(None)
me_cylinder.materials.append(None)
me_cylinder.materials.append(None)
me_cylinder.materials.append(None)
me_cylinder.materials.append(None)
me_cylinder.materials.append(None)
me_cylinder.materials.append(None)
me_cylinder.materials.append(None)
me_cylinder.materials.append(None)
me_cylinder.materials.append(None)
me_cylinder.materials.append(None)
me_cylinder.materials.append(None)
me_cylinder.materials.append(None)
me_cylinder.materials.append(None)
me_cylinder.materials.append(None)
me_cylinder.materials.append(None)
me_cylinder.materials.append(None)
me_cylinder.materials.append(None)
me_cylinder.materials.append(None)
me_cylinder.materials.append(None)
me_cylinder.materials.append(None)
me_cylinder.materials.append(None)
me_cylinder.materials.append(None)
me_cylinder.materials.append(None)
me_cylinder.materials.append(None)
me_cylinder.materials.append(None)
me_cylinder.materials.append(None)
me_cylinder.materials.append(None)
me_cylinder.materials.append(None)
me_cylinder.materials.append(None)
me_cylinder.materials.append(None)
me_cylinder.materials.append(None)
me_cylinder.materials.append(None)
me_cylinder.materials.append(None)
me_cylinder.materials.append(None)
me_cylinder.materials.append(None)
me_cylinder.materials.append(None)
me_cylinder.materials.append(None)
me_cylinder.materials.append(None)
me_cylinder.materials.append(None)
me_cylinder.materials.append(None)
me_cylinder.materials.append(None)
me_cylinder.materials.append(None)
me_cylinder.materials.append(None)
me_cylinder.materials.append(None)
me_cylinder.materials.append(None)
me_cylinder.materials.append(None)
me_cylinder.materials.append(None)
me_cylinder.materials.append(None)
me_cylinder.materials.append(None)
me_cylinder.materials.append(None)
me_cylinder.materials.append(None)
me_cylinder.materials.append(None)
me_cylinder.materials.append(None)
me_cylinder.materials.append(None)
me_cylinder.materials.append(None)
me_cylinder.materials.append(None)
me_cylinder.materials.append(None)
me_cylinder.materials.append(None)
me_cylinder.materials.append(None)
me_cylinder.materials.append(None)
me_cylinder.materials.append(None)
me_cylinder.materials.append(None)
me_cylinder.materials.append(None)
me_cylinder.materials.append(None)
me_cylinder.materials.append(None)
me_cylinder.materials.append(None)
me_cylinder.materials.append(None)
me_cylinder.materials.append(None)
me_cylinder.materials.append(None)
me_cylinder.materials.append(None)
me_cylinder.materials.append(None)
me_cylinder.materials.append(None)
me_cylinder.materials.append(None)
me_cylinder.materials.append(None)
me_cylinder.materials.append(None)
me_cylinder.materials.append(None)
me_cylinder.materials.append(None)
me_cylinder.materials.append(None)
me_cylinder.materials.append(None)
me_cylinder.materials.append(None)
me_cylinder.materials.append(None)
me_cylinder.materials.append(None)
me_cylinder.materials.append(None)
me_cylinder.materials.append(mat_material)
me_cylinder.update()
me_cylinder_001 = bpy.data.meshes.new('Cylinder.001')
me_cylinder_001.from_pydata([(0.0, 0.04898, 0.135), (-0.01874, 0.04525, 0.135), (-0.03463, 0.03463, 0.135), (-0.04525, 0.01874, 0.135), (-0.04898, 1.164e-10, 0.135), (-0.04525, -0.01874, 0.135), (-0.03463, -0.03463, 0.135), (-0.01874, -0.04525, 0.135), (0.0, -0.04898, 0.135), (0.01874, -0.04525, 0.135), (0.03463, -0.03463, 0.135), (0.04525, -0.01874, 0.135), (0.04898, 1.164e-10, 0.135), (0.04525, 0.01874, 0.135), (0.03463, 0.03463, 0.135), (0.01874, 0.04525, 0.135), (0.0, 0.04398, 0.135), (-0.01683, 0.04063, 0.135), (-0.0311, 0.0311, 0.135), (-0.04063, 0.01683, 0.135), (-0.04398, 1.164e-10, 0.135), (-0.04063, -0.01683, 0.135), (-0.0311, -0.0311, 0.135), (-0.01683, -0.04063, 0.135), (0.0, -0.04398, 0.135), (0.01683, -0.04063, 0.135), (0.0311, -0.0311, 0.135), (0.04063, -0.01683, 0.135), (0.04398, 1.164e-10, 0.135), (0.04063, 0.01683, 0.135), (0.0311, 0.0311, 0.135), (0.01683, 0.04063, 0.135), (-0.01874, 0.04525, 0.1345), (0.0, 0.04898, 0.1345), (0.01874, 0.04525, 0.1345), (-0.03463, 0.03463, 0.1345), (-0.04525, 0.01874, 0.1345), (-0.04898, 1.164e-10, 0.1345), (-0.03463, -0.03463, 0.1345), (-0.04525, -0.01874, 0.1345), (0.03463, 0.03463, 0.1345), (0.04525, 0.01874, 0.1345), (0.04898, 1.164e-10, 0.1345), (0.04525, -0.01874, 0.1345), (0.03463, -0.03463, 0.1345), (0.01874, -0.04525, 0.1345), (0.0, -0.04898, 0.1345), (-0.01874, -0.04525, 0.1345), (0.0, 0.03898, 0.1345), (0.01492, 0.03601, 0.1345), (0.02756, 0.02756, 0.1345), (0.03601, 0.01492, 0.1345), (0.03898, 1.164e-10, 0.1345), (0.03601, -0.01492, 0.1345), (0.02756, -0.02756, 0.1345), (0.01492, -0.03601, 0.1345), (0.0, -0.03898, 0.1345), (-0.01492, -0.03601, 0.1345), (-0.02756, -0.02756, 0.1345), (-0.03601, -0.01492, 0.1345), (-0.03898, 1.164e-10, 0.1345), (-0.03601, 0.01492, 0.1345), (-0.02756, 0.02756, 0.1345), (-0.01492, 0.03601, 0.1345), (0.0, 0.04398, 0.1425), (0.01683, 0.04063, 0.1425), (0.0311, 0.0311, 0.1425), (0.04063, 0.01683, 0.1425), (0.04398, 1.164e-10, 0.1425), (0.04063, -0.01683, 0.1425), (0.0311, -0.0311, 0.1425), (0.01683, -0.04063, 0.1425), (0.0, -0.04398, 0.1425), (-0.01683, -0.04063, 0.1425), (-0.0311, -0.0311, 0.1425), (-0.04063, -0.01683, 0.1425), (-0.04398, 1.164e-10, 0.1425), (-0.04063, 0.01683, 0.1425), (-0.0311, 0.0311, 0.1425), (-0.01683, 0.04063, 0.1425), (-0.03601, -0.01492, 0.1425), (-0.02756, -0.02756, 0.1425), (-0.01492, -0.03601, 0.1425), (0.0, -0.03898, 0.1425), (0.01492, -0.03601, 0.1425), (0.02756, -0.02756, 0.1425), (0.03601, -0.01492, 0.1425), (0.0, 0.03898, 0.1425), (0.01492, 0.03601, 0.1425), (0.02756, 0.02756, 0.1425), (0.03601, 0.01492, 0.1425), (0.03898, 1.164e-10, 0.1425), (-0.03898, 1.164e-10, 0.1425), (-0.03601, 0.01492, 0.1425), (-0.02756, 0.02756, 0.1425), (-0.01492, 0.03601, 0.1425), (-0.01683, 0.04063, 0.1375), (0.01683, 0.04063, 0.1375), (0.0, 0.04398, 0.1375), (-0.0311, 0.0311, 0.1375), (-0.04063, 0.01683, 0.1375), (-0.04398, 1.164e-10, 0.1375), (-0.04063, -0.01683, 0.1375), (-0.0311, -0.0311, 0.1375), (0.0311, 0.0311, 0.1375), (0.04063, 0.01683, 0.1375), (0.04398, 1.164e-10, 0.1375), (0.04063, -0.01683, 0.1375), (0.0311, -0.0311, 0.1375), (0.01683, -0.04063, 0.1375), (0.0, -0.04398, 0.1375), (-0.01683, -0.04063, 0.1375), (0.1483, 1.45e-10, 0.03562), (0.1484, 1.393e-10, 0.07125), (0.1486, 1.316e-10, 0.1069), (0.1483, -0.01322, 0.03562), (0.1484, -0.01394, 0.07125), (0.1486, -0.01491, 0.1069), (0.1444, -0.02439, 0.03437), (0.1443, -0.02565, 0.06875), (0.1441, -0.02732, 0.1031), (0.1441, -0.01478, 0.1031), (0.1443, -0.01388, 0.06875), (0.1444, -0.0132, 0.03437), (0.1441, 1.326e-10, 0.1031), (0.1443, 1.397e-10, 0.06875), (0.1444, 1.451e-10, 0.03437), (0.1444, -0.03186, 0.03437), (0.1443, -0.03351, 0.06875), (0.1441, -0.03569, 0.1031), (0.1483, 0.01322, 0.03562), (0.1484, 0.01394, 0.07125), (0.1486, 0.01491, 0.1069), (0.1483, 0.02443, 0.03562), (0.1484, 0.02575, 0.07125), (0.1486, 0.02754, 0.1069), (0.1441, 0.01478, 0.1031), (0.1443, 0.01388, 0.06875), (0.1444, 0.0132, 0.03437), (0.1444, 0.03186, 0.03437), (0.1443, 0.03351, 0.06875), (0.1441, 0.03569, 0.1031), (0.1444, 0.02439, 0.03437), (0.1443, 0.02565, 0.06875), (0.1441, 0.02732, 0.1031), (0.1486, -0.02754, 0.1069), (0.1484, -0.02575, 0.07125), (0.1483, -0.02443, 0.03562), (0.1486, 0.03599, 0.1069), (0.1484, 0.03365, 0.07125), (0.1483, 0.03192, 0.03562), (0.1483, -0.03192, 0.03562), (0.1484, -0.03365, 0.07125), (0.1486, -0.03599, 0.1069), (0.123, -0.0311, 0.1425), (0.1486, -0.02851, 0.1165), (0.1359, -0.03075, 0.139), (0.1453, -0.0298, 0.1295), (0.1486, 0.02851, 0.1165), (0.123, 0.0311, 0.1425), (0.1453, 0.0298, 0.1295), (0.1359, 0.03075, 0.139), (0.1486, 0.01543, 0.1166), (0.1231, 0.01683, 0.1425), (0.1453, 0.01613, 0.1296), (0.1359, 0.01664, 0.139), (0.1486, 1.274e-10, 0.1167), (0.1231, 1.164e-10, 0.1425), (0.1453, 1.219e-10, 0.1296), (0.136, 1.179e-10, 0.139), (0.1231, -0.01683, 0.1425), (0.1486, -0.01543, 0.1166), (0.1359, -0.01664, 0.139), (0.1453, -0.01613, 0.1296), (0.1181, -0.01683, 0.1375), (0.1441, -0.01531, 0.112), (0.131, -0.01663, 0.1341), (0.1405, -0.01607, 0.1247), (0.1181, 1.164e-10, 0.1375), (0.1441, 1.284e-10, 0.112), (0.131, 1.18e-10, 0.1341), (0.1405, 1.224e-10, 0.1247), (0.1441, 0.03693, 0.1118), (0.1179, 0.04063, 0.1375), (0.1405, 0.03878, 0.1246), (0.1309, 0.04014, 0.1341), (0.1441, 0.01531, 0.112), (0.1181, 0.01683, 0.1375), (0.1405, 0.01607, 0.1247), (0.131, 0.01663, 0.1341), (0.118, 0.0311, 0.1375), (0.1441, 0.02828, 0.1119), (0.131, 0.03072, 0.1341), (0.1405, 0.02969, 0.1247), (0.1486, -0.03722, 0.1163), (0.1229, -0.04063, 0.1425), (0.1453, -0.03893, 0.1294), (0.1358, -0.04018, 0.139), (0.1229, 0.04063, 0.1425), (0.1486, 0.03722, 0.1163), (0.1358, 0.04018, 0.139), (0.1453, 0.03893, 0.1294), (0.1441, -0.03693, 0.1118), (0.1179, -0.04063, 0.1375), (0.1405, -0.03878, 0.1246), (0.1309, -0.04014, 0.1341), (0.1441, -0.02828, 0.1119), (0.118, -0.0311, 0.1375), (0.1405, -0.02969, 0.1247), (0.131, -0.03072, 0.1341), (0.0, 0.04898, -0.135), (-0.01874, 0.04525, -0.135), (-0.03463, 0.03463, -0.135), (-0.04525, 0.01874, -0.135), (-0.04898, 1.164e-10, -0.135), (-0.04525, -0.01874, -0.135), (-0.03463, -0.03463, -0.135), (-0.01874, -0.04525, -0.135), (0.0, -0.04898, -0.135), (0.01874, -0.04525, -0.135), (0.03463, -0.03463, -0.135), (0.04525, -0.01874, -0.135), (0.04898, 1.164e-10, -0.135), (0.04525, 0.01874, -0.135), (0.03463, 0.03463, -0.135), (0.01874, 0.04525, -0.135), (0.0, 0.04398, -0.135), (-0.01683, 0.04063, -0.135), (-0.0311, 0.0311, -0.135), (-0.04063, 0.01683, -0.135), (-0.04398, 1.164e-10, -0.135), (-0.04063, -0.01683, -0.135), (-0.0311, -0.0311, -0.135), (-0.01683, -0.04063, -0.135), (0.0, -0.04398, -0.135), (0.01683, -0.04063, -0.135), (0.0311, -0.0311, -0.135), (0.04063, -0.01683, -0.135), (0.04398, 1.164e-10, -0.135), (0.04063, 0.01683, -0.135), (0.0311, 0.0311, -0.135), (0.01683, 0.04063, -0.135), (-0.01874, 0.04525, -0.1345), (0.0, 0.04898, -0.1345), (0.01874, 0.04525, -0.1345), (-0.03463, 0.03463, -0.1345), (-0.04525, 0.01874, -0.1345), (-0.04898, 1.164e-10, -0.1345), (-0.03463, -0.03463, -0.1345), (-0.04525, -0.01874, -0.1345), (0.03463, 0.03463, -0.1345), (0.04525, 0.01874, -0.1345), (0.04898, 1.164e-10, -0.1345), (0.04525, -0.01874, -0.1345), (0.03463, -0.03463, -0.1345), (0.01874, -0.04525, -0.1345), (0.0, -0.04898, -0.1345), (-0.01874, -0.04525, -0.1345), (0.0, 0.03898, -0.1345), (0.01492, 0.03601, -0.1345), (0.02756, 0.02756, -0.1345), (0.03601, 0.01492, -0.1345), (0.03898, 1.164e-10, -0.1345), (0.03601, -0.01492, -0.1345), (0.02756, -0.02756, -0.1345), (0.01492, -0.03601, -0.1345), (0.0, -0.03898, -0.1345), (-0.01492, -0.03601, -0.1345), (-0.02756, -0.02756, -0.1345), (-0.03601, -0.01492, -0.1345), (-0.03898, 1.164e-10, -0.1345), (-0.03601, 0.01492, -0.1345), (-0.02756, 0.02756, -0.1345), (-0.01492, 0.03601, -0.1345), (0.0, 0.04398, -0.1425), (0.01683, 0.04063, -0.1425), (0.0311, 0.0311, -0.1425), (0.04063, 0.01683, -0.1425), (0.04398, 1.164e-10, -0.1425), (0.04063, -0.01683, -0.1425), (0.0311, -0.0311, -0.1425), (0.01683, -0.04063, -0.1425), (0.0, -0.04398, -0.1425), (-0.01683, -0.04063, -0.1425), (-0.0311, -0.0311, -0.1425), (-0.04063, -0.01683, -0.1425), (-0.04398, 1.164e-10, -0.1425), (-0.04063, 0.01683, -0.1425), (-0.0311, 0.0311, -0.1425), (-0.01683, 0.04063, -0.1425), (-0.03601, -0.01492, -0.1425), (-0.02756, -0.02756, -0.1425), (-0.01492, -0.03601, -0.1425), (0.0, -0.03898, -0.1425), (0.01492, -0.03601, -0.1425), (0.02756, -0.02756, -0.1425), (0.03601, -0.01492, -0.1425), (0.0, 0.03898, -0.1425), (0.01492, 0.03601, -0.1425), (0.02756, 0.02756, -0.1425), (0.03601, 0.01492, -0.1425), (0.03898, 1.164e-10, -0.1425), (-0.03898, 1.164e-10, -0.1425), (-0.03601, 0.01492, -0.1425), (-0.02756, 0.02756, -0.1425), (-0.01492, 0.03601, -0.1425), (-0.01683, 0.04063, -0.1375), (0.01683, 0.04063, -0.1375), (0.0, 0.04398, -0.1375), (-0.0311, 0.0311, -0.1375), (-0.04063, 0.01683, -0.1375), (-0.04398, 1.164e-10, -0.1375), (-0.04063, -0.01683, -0.1375), (-0.0311, -0.0311, -0.1375), (0.0311, 0.0311, -0.1375), (0.04063, 0.01683, -0.1375), (0.04398, 1.164e-10, -0.1375), (0.04063, -0.01683, -0.1375), (0.0311, -0.0311, -0.1375), (0.01683, -0.04063, -0.1375), (0.0, -0.04398, -0.1375), (-0.01683, -0.04063, -0.1375), (0.1483, 1.45e-10, -0.03562), (0.1484, 1.393e-10, -0.07125), (0.1486, 1.316e-10, -0.1069), (0.1483, -0.01322, -0.03562), (0.1484, -0.01394, -0.07125), (0.1486, -0.01491, -0.1069), (0.1444, -0.02439, -0.03437), (0.1443, -0.02565, -0.06875), (0.1441, -0.02732, -0.1031), (0.1441, -0.01478, -0.1031), (0.1443, -0.01388, -0.06875), (0.1444, -0.0132, -0.03437), (0.1441, 1.326e-10, -0.1031), (0.1443, 1.397e-10, -0.06875), (0.1444, 1.451e-10, -0.03437), (0.1444, -0.03186, -0.03437), (0.1443, -0.03351, -0.06875), (0.1441, -0.03569, -0.1031), (0.1483, 0.01322, -0.03562), (0.1484, 0.01394, -0.07125), (0.1486, 0.01491, -0.1069), (0.1483, 0.02443, -0.03562), (0.1484, 0.02575, -0.07125), (0.1486, 0.02754, -0.1069), (0.1441, 0.01478, -0.1031), (0.1443, 0.01388, -0.06875), (0.1444, 0.0132, -0.03437), (0.1444, 0.03186, -0.03437), (0.1443, 0.03351, -0.06875), (0.1441, 0.03569, -0.1031), (0.1444, 0.02439, -0.03437), (0.1443, 0.02565, -0.06875), (0.1441, 0.02732, -0.1031), (0.1486, -0.02754, -0.1069), (0.1484, -0.02575, -0.07125), (0.1483, -0.02443, -0.03562), (0.1486, 0.03599, -0.1069), (0.1484, 0.03365, -0.07125), (0.1483, 0.03192, -0.03562), (0.1483, -0.03192, -0.03562), (0.1484, -0.03365, -0.07125), (0.1486, -0.03599, -0.1069), (0.123, -0.0311, -0.1425), (0.1486, -0.02851, -0.1165), (0.1359, -0.03075, -0.139), (0.1453, -0.0298, -0.1295), (0.1486, 0.02851, -0.1165), (0.123, 0.0311, -0.1425), (0.1453, 0.0298, -0.1295), (0.1359, 0.03075, -0.139), (0.1486, 0.01543, -0.1166), (0.1231, 0.01683, -0.1425), (0.1453, 0.01613, -0.1296), (0.1359, 0.01664, -0.139), (0.1486, 1.274e-10, -0.1167), (0.1231, 1.164e-10, -0.1425), (0.1453, 1.219e-10, -0.1296), (0.136, 1.179e-10, -0.139), (0.1231, -0.01683, -0.1425), (0.1486, -0.01543, -0.1166), (0.1359, -0.01664, -0.139), (0.1453, -0.01613, -0.1296), (0.1181, -0.01683, -0.1375), (0.1441, -0.01531, -0.112), (0.131, -0.01663, -0.1341), (0.1405, -0.01607, -0.1247), (0.1181, 1.164e-10, -0.1375), (0.1441, 1.284e-10, -0.112), (0.131, 1.18e-10, -0.1341), (0.1405, 1.224e-10, -0.1247), (0.1441, 0.03693, -0.1118), (0.1179, 0.04063, -0.1375), (0.1405, 0.03878, -0.1246), (0.1309, 0.04014, -0.1341), (0.1441, 0.01531, -0.112), (0.1181, 0.01683, -0.1375), (0.1405, 0.01607, -0.1247), (0.131, 0.01663, -0.1341), (0.118, 0.0311, -0.1375), (0.1441, 0.02828, -0.1119), (0.131, 0.03072, -0.1341), (0.1405, 0.02969, -0.1247), (0.1486, -0.03722, -0.1163), (0.1229, -0.04063, -0.1425), (0.1453, -0.03893, -0.1294), (0.1358, -0.04018, -0.139), (0.1229, 0.04063, -0.1425), (0.1486, 0.03722, -0.1163), (0.1358, 0.04018, -0.139), (0.1453, 0.03893, -0.1294), (0.1441, -0.03693, -0.1118), (0.1179, -0.04063, -0.1375), (0.1405, -0.03878, -0.1246), (0.1309, -0.04014, -0.1341), (0.1441, -0.02828, -0.1119), (0.118, -0.0311, -0.1375), (0.1405, -0.02969, -0.1247), (0.131, -0.03072, -0.1341)], [], [(14, 30, 29, 13), (2, 18, 17, 1), (15, 31, 30, 14), (1, 17, 16, 0), (0, 16, 31, 15), (3, 19, 18, 2), (4, 20, 19, 3), (5, 21, 20, 4), (6, 22, 21, 5), (13, 29, 28, 12), (12, 28, 27, 11), (11, 27, 26, 10), (10, 26, 25, 9), (9, 25, 24, 8), (8, 24, 23, 7), (7, 23, 22, 6), (42, 52, 51, 41), (41, 51, 50, 40), (32, 63, 62, 35), (40, 50, 49, 34), (33, 48, 63, 32), (35, 62, 61, 36), (36, 61, 60, 37), (37, 60, 59, 39), (43, 53, 52, 42), (44, 54, 53, 43), (45, 55, 54, 44), (46, 56, 55, 45), (47, 57, 56, 46), (38, 58, 57, 47), (39, 59, 58, 38), (10, 9, 45, 44), (55, 84, 85, 54), (9, 8, 46, 45), (8, 7, 47, 46), (96, 99, 78, 79), (7, 6, 38, 47), (6, 5, 39, 38), (5, 4, 37, 39), (4, 3, 36, 37), (3, 2, 35, 36), (0, 15, 34, 33), (1, 0, 33, 32), (15, 14, 40, 34), (86, 53, 54, 85), (2, 1, 32, 35), (14, 13, 41, 40), (13, 12, 42, 41), (98, 96, 79, 64), (12, 11, 43, 42), (11, 10, 44, 43), (91, 52, 53, 86), (56, 83, 84, 55), (57, 82, 83, 56), (58, 81, 82, 57), (59, 80, 81, 58), (60, 92, 80, 59), (61, 93, 92, 60), (62, 94, 93, 61), (48, 87, 95, 63), (50, 89, 88, 49), (63, 95, 94, 62), (90, 89, 50, 51), (34, 49, 48, 33), (90, 51, 52, 91), (99, 100, 77, 78), (100, 101, 76, 77), (101, 102, 75, 76), (102, 103, 74, 75), (76, 75, 80, 92), (75, 74, 81, 80), (74, 73, 82, 81), (73, 72, 83, 82), (72, 71, 84, 83), (71, 70, 85, 84), (70, 69, 86, 85), (77, 76, 92, 93), (78, 77, 93, 94), (65, 64, 87, 88), (64, 79, 95, 87), (66, 65, 88, 89), (79, 78, 94, 95), (67, 66, 89, 90), (68, 67, 90, 91), (69, 68, 91, 86), (111, 110, 72, 73), (103, 111, 73, 74), (22, 23, 111, 103), (23, 24, 110, 111), (24, 25, 109, 110), (25, 26, 108, 109), (26, 27, 107, 108), (27, 28, 106, 107), (28, 29, 105, 106), (29, 30, 104, 105), (21, 22, 103, 102), (20, 21, 102, 101), (19, 20, 101, 100), (18, 19, 100, 99), (31, 16, 98, 97), (16, 17, 96, 98), (30, 31, 97, 104), (17, 18, 99, 96), (49, 88, 87, 48), (64, 65, 97, 98), (72, 110, 109, 71), (194, 202, 129, 153), (182, 199, 148, 141), (175, 179, 124, 121), (162, 166, 114, 132), (202, 206, 120, 129), (66, 67, 163, 159), (158, 162, 132, 135), (186, 191, 144, 136), (166, 171, 117, 114), (108, 107, 174, 207), (107, 106, 178, 174), (179, 186, 136, 124), (155, 194, 153, 145), (191, 182, 141, 144), (70, 71, 195, 154), (145, 153, 152, 146), (146, 152, 151, 147), (203, 195, 71, 109), (136, 144, 143, 137), (137, 143, 142, 138), (183, 97, 65, 198), (144, 141, 140, 143), (143, 140, 139, 142), (109, 108, 207, 203), (153, 129, 128, 152), (152, 128, 127, 151), (65, 66, 159, 198), (148, 135, 134, 149), (149, 134, 133, 150), (105, 104, 190, 187), (141, 148, 149, 140), (140, 149, 150, 139), (104, 97, 183, 190), (124, 136, 137, 125), (125, 137, 138, 126), (199, 158, 135, 148), (135, 132, 131, 134), (134, 131, 130, 133), (106, 105, 187, 178), (120, 121, 122, 119), (119, 122, 123, 118), (69, 70, 154, 170), (117, 145, 146, 116), (116, 146, 147, 115), (68, 69, 170, 167), (114, 117, 116, 113), (113, 116, 115, 112), (206, 175, 121, 120), (121, 124, 125, 122), (122, 125, 126, 123), (129, 120, 119, 128), (128, 119, 118, 127), (67, 68, 167, 163), (132, 114, 113, 131), (131, 113, 112, 130), (167, 170, 172, 169), (169, 172, 173, 168), (168, 173, 171, 166), (163, 167, 169, 165), (165, 169, 168, 164), (164, 168, 166, 162), (159, 163, 165, 161), (161, 165, 164, 160), (160, 164, 162, 158), (175, 206, 208, 177), (177, 208, 209, 176), (176, 209, 207, 174), (206, 202, 204, 208), (208, 204, 205, 209), (209, 205, 203, 207), (183, 198, 200, 185), (185, 200, 201, 184), (184, 201, 199, 182), (195, 203, 205, 197), (197, 205, 204, 196), (196, 204, 202, 194), (191, 186, 188, 193), (193, 188, 189, 192), (192, 189, 187, 190), (179, 175, 177, 181), (181, 177, 176, 180), (180, 176, 174, 178), (186, 179, 181, 188), (188, 181, 180, 189), (189, 180, 178, 187), (182, 191, 193, 184), (184, 193, 192, 185), (185, 192, 190, 183), (198, 159, 161, 200), (200, 161, 160, 201), (201, 160, 158, 199), (170, 154, 156, 172), (172, 156, 157, 173), (173, 157, 155, 171), (154, 195, 197, 156), (156, 197, 196, 157), (157, 196, 194, 155), (171, 155, 145, 117), (224, 223, 239, 240), (212, 211, 227, 228), (225, 224, 240, 241), (211, 210, 226, 227), (210, 225, 241, 226), (213, 212, 228, 229), (214, 213, 229, 230), (215, 214, 230, 231), (216, 215, 231, 232), (223, 222, 238, 239), (222, 221, 237, 238), (221, 220, 236, 237), (220, 219, 235, 236), (219, 218, 234, 235), (218, 217, 233, 234), (217, 216, 232, 233), (252, 251, 261, 262), (251, 250, 260, 261), (242, 245, 272, 273), (250, 244, 259, 260), (243, 242, 273, 258), (245, 246, 271, 272), (246, 247, 270, 271), (247, 249, 269, 270), (253, 252, 262, 263), (254, 253, 263, 264), (255, 254, 264, 265), (256, 255, 265, 266), (257, 256, 266, 267), (248, 257, 267, 268), (249, 248, 268, 269), (220, 254, 255, 219), (265, 264, 295, 294), (219, 255, 256, 218), (218, 256, 257, 217), (306, 289, 288, 309), (217, 257, 248, 216), (216, 248, 249, 215), (215, 249, 247, 214), (214, 247, 246, 213), (213, 246, 245, 212), (210, 243, 244, 225), (211, 242, 243, 210), (225, 244, 250, 224), (296, 295, 264, 263), (212, 245, 242, 211), (224, 250, 251, 223), (223, 251, 252, 222), (308, 274, 289, 306), (222, 252, 253, 221), (221, 253, 254, 220), (301, 296, 263, 262), (266, 265, 294, 293), (267, 266, 293, 292), (268, 267, 292, 291), (269, 268, 291, 290), (270, 269, 290, 302), (271, 270, 302, 303), (272, 271, 303, 304), (258, 273, 305, 297), (260, 259, 298, 299), (273, 272, 304, 305), (300, 261, 260, 299), (244, 243, 258, 259), (300, 301, 262, 261), (309, 288, 287, 310), (310, 287, 286, 311), (311, 286, 285, 312), (312, 285, 284, 313), (286, 302, 290, 285), (285, 290, 291, 284), (284, 291, 292, 283), (283, 292, 293, 282), (282, 293, 294, 281), (281, 294, 295, 280), (280, 295, 296, 279), (287, 303, 302, 286), (288, 304, 303, 287), (275, 298, 297, 274), (274, 297, 305, 289), (276, 299, 298, 275), (289, 305, 304, 288), (277, 300, 299, 276), (278, 301, 300, 277), (279, 296, 301, 278), (321, 283, 282, 320), (313, 284, 283, 321), (232, 313, 321, 233), (233, 321, 320, 234), (234, 320, 319, 235), (235, 319, 318, 236), (236, 318, 317, 237), (237, 317, 316, 238), (238, 316, 315, 239), (239, 315, 314, 240), (231, 312, 313, 232), (230, 311, 312, 231), (229, 310, 311, 230), (228, 309, 310, 229), (241, 307, 308, 226), (226, 308, 306, 227), (240, 314, 307, 241), (227, 306, 309, 228), (259, 258, 297, 298), (274, 308, 307, 275), (282, 281, 319, 320), (404, 363, 339, 412), (392, 351, 358, 409), (385, 331, 334, 389), (372, 342, 324, 376), (412, 339, 330, 416), (276, 369, 373, 277), (368, 345, 342, 372), (396, 346, 354, 401), (376, 324, 327, 381), (318, 417, 384, 317), (317, 384, 388, 316), (389, 334, 346, 396), (365, 355, 363, 404), (401, 354, 351, 392), (280, 364, 405, 281), (355, 356, 362, 363), (356, 357, 361, 362), (413, 319, 281, 405), (346, 347, 353, 354), (347, 348, 352, 353), (393, 408, 275, 307), (354, 353, 350, 351), (353, 352, 349, 350), (319, 413, 417, 318), (363, 362, 338, 339), (362, 361, 337, 338), (275, 408, 369, 276), (358, 359, 344, 345), (359, 360, 343, 344), (315, 397, 400, 314), (351, 350, 359, 358), (350, 349, 360, 359), (314, 400, 393, 307), (334, 335, 347, 346), (335, 336, 348, 347), (409, 358, 345, 368), (345, 344, 341, 342), (344, 343, 340, 341), (316, 388, 397, 315), (330, 329, 332, 331), (329, 328, 333, 332), (279, 380, 364, 280), (327, 326, 356, 355), (326, 325, 357, 356), (278, 377, 380, 279), (324, 323, 326, 327), (323, 322, 325, 326), (416, 330, 331, 385), (331, 332, 335, 334), (332, 333, 336, 335), (339, 338, 329, 330), (338, 337, 328, 329), (277, 373, 377, 278), (342, 341, 323, 324), (341, 340, 322, 323), (377, 379, 382, 380), (379, 378, 383, 382), (378, 376, 381, 383), (373, 375, 379, 377), (375, 374, 378, 379), (374, 372, 376, 378), (369, 371, 375, 373), (371, 370, 374, 375), (370, 368, 372, 374), (385, 387, 418, 416), (387, 386, 419, 418), (386, 384, 417, 419), (416, 418, 414, 412), (418, 419, 415, 414), (419, 417, 413, 415), (393, 395, 410, 408), (395, 394, 411, 410), (394, 392, 409, 411), (405, 407, 415, 413), (407, 406, 414, 415), (406, 404, 412, 414), (401, 403, 398, 396), (403, 402, 399, 398), (402, 400, 397, 399), (389, 391, 387, 385), (391, 390, 386, 387), (390, 388, 384, 386), (396, 398, 391, 389), (398, 399, 390, 391), (399, 397, 388, 390), (392, 394, 403, 401), (394, 395, 402, 403), (395, 393, 400, 402), (408, 410, 371, 369), (410, 411, 370, 371), (411, 409, 368, 370), (380, 382, 366, 364), (382, 383, 367, 366), (383, 381, 365, 367), (364, 366, 407, 405), (366, 367, 406, 407), (367, 365, 404, 406), (381, 327, 355, 365), (357, 325, 115, 147), (325, 322, 112, 115), (322, 340, 130, 112), (340, 343, 133, 130), (343, 360, 150, 133), (360, 349, 139, 150), (349, 352, 142, 139), (352, 348, 138, 142), (348, 336, 126, 138), (336, 333, 123, 126), (333, 328, 118, 123), (328, 337, 127, 118), (337, 361, 151, 127), (361, 357, 147, 151)])
me_cylinder_001.polygons.foreach_set('use_smooth', [True] * 422)
_uv = me_cylinder_001.uv_layers.new(name='UVMap')
_uv.uv.foreach_set('vector', [0.4662, 0.4162, 0.4662, 0.4162, 0.5172, 0.34, 0.5172, 0.34, 0.1338, 0.4162, 0.1338, 0.4162, 0.21, 0.4672, 0.21, 0.4672, 0.39, 0.4672, 0.39, 0.4672, 0.4662, 0.4162, 0.4662, 0.4162, 0.21, 0.4672, 0.21, 0.4672, 0.3, 0.4851, 0.3, 0.4851, 0.3, 0.4851, 0.3, 0.4851, 0.39, 0.4672, 0.39, 0.4672, 0.08279, 0.34, 0.08279, 0.34, 0.1338, 0.4162, 0.1338, 0.4162, 0.06489, 0.25, 0.06489, 0.25, 0.08279, 0.34, 0.08279, 0.34, 0.08279, 0.16, 0.08279, 0.16, 0.06489, 0.25, 0.06489, 0.25, 0.1338, 0.08375, 0.1338, 0.08375, 0.08279, 0.16, 0.08279, 0.16, 0.5172, 0.34, 0.5172, 0.34, 0.5351, 0.25, 0.5351, 0.25, 0.5351, 0.25, 0.5351, 0.25, 0.5172, 0.16, 0.5172, 0.16, 0.5172, 0.16, 0.5172, 0.16, 0.4662, 0.08375, 0.4662, 0.08375, 0.4662, 0.08375, 0.4662, 0.08375, 0.39, 0.03279, 0.39, 0.03279, 0.39, 0.03279, 0.39, 0.03279, 0.3, 0.01489, 0.3, 0.01489, 0.3, 0.01489, 0.3, 0.01489, 0.21, 0.03279, 0.21, 0.03279, 0.21, 0.03279, 0.21, 0.03279, 0.1338, 0.08375, 0.1338, 0.08375, 0.5351, 0.25, 0.5351, 0.25, 0.5172, 0.34, 0.5172, 0.34, 0.5172, 0.34, 0.5172, 0.34, 0.4662, 0.4162, 0.4662, 0.4162, 0.21, 0.4672, 0.21, 0.4672, 0.1338, 0.4162, 0.1338, 0.4162, 0.4662, 0.4162, 0.4662, 0.4162, 0.39, 0.4672, 0.39, 0.4672, 0.3, 0.4851, 0.3, 0.4851, 0.21, 0.4672, 0.21, 0.4672, 0.1338, 0.4162, 0.1338, 0.4162, 0.08279, 0.34, 0.08279, 0.34, 0.08279, 0.34, 0.08279, 0.34, 0.06489, 0.25, 0.06489, 0.25, 0.06489, 0.25, 0.06489, 0.25, 0.08279, 0.16, 0.08279, 0.16, 0.5172, 0.16, 0.5172, 0.16, 0.5351, 0.25, 0.5351, 0.25, 0.4662, 0.08375, 0.4662, 0.08375, 0.5172, 0.16, 0.5172, 0.16, 0.39, 0.03279, 0.39, 0.03279, 0.4662, 0.08375, 0.4662, 0.08375, 0.3, 0.01489, 0.3, 0.01489, 0.39, 0.03279, 0.39, 0.03279, 0.21, 0.03279, 0.21, 0.03279, 0.3, 0.01489, 0.3, 0.01489, 0.1338, 0.08375, 0.1338, 0.08375, 0.21, 0.03279, 0.21, 0.03279, 0.08279, 0.16, 0.08279, 0.16, 0.1338, 0.08375, 0.1338, 0.08375, 0.4662, 0.08375, 0.39, 0.03279, 0.39, 0.03279, 0.4662, 0.08375, 0.39, 0.03279, 0.39, 0.03279, 0.4662, 0.08375, 0.4662, 0.08375, 0.39, 0.03279, 0.3, 0.01489, 0.3, 0.01489, 0.39, 0.03279, 0.3, 0.01489, 0.21, 0.03279, 0.21, 0.03279, 0.3, 0.01489, 0.21, 0.4672, 0.1338, 0.4162, 0.1338, 0.4162, 0.21, 0.4672, 0.21, 0.03279, 0.1338, 0.08375, 0.1338, 0.08375, 0.21, 0.03279, 0.1338, 0.08375, 0.08279, 0.16, 0.08279, 0.16, 0.1338, 0.08375, 0.08279, 0.16, 0.06489, 0.25, 0.06489, 0.25, 0.08279, 0.16, 0.06489, 0.25, 0.08279, 0.34, 0.08279, 0.34, 0.06489, 0.25, 0.08279, 0.34, 0.1338, 0.4162, 0.1338, 0.4162, 0.08279, 0.34, 0.3, 0.4851, 0.39, 0.4672, 0.39, 0.4672, 0.3, 0.4851, 0.21, 0.4672, 0.3, 0.4851, 0.3, 0.4851, 0.21, 0.4672, 0.39, 0.4672, 0.4662, 0.4162, 0.4662, 0.4162, 0.39, 0.4672, 0.5172, 0.16, 0.5172, 0.16, 0.4662, 0.08375, 0.4662, 0.08375, 0.1338, 0.4162, 0.21, 0.4672, 0.21, 0.4672, 0.1338, 0.4162, 0.4662, 0.4162, 0.5172, 0.34, 0.5172, 0.34, 0.4662, 0.4162, 0.5172, 0.34, 0.5351, 0.25, 0.5351, 0.25, 0.5172, 0.34, 0.3, 0.4851, 0.21, 0.4672, 0.21, 0.4672, 0.3, 0.4851, 0.5351, 0.25, 0.5172, 0.16, 0.5172, 0.16, 0.5351, 0.25, 0.5172, 0.16, 0.4662, 0.08375, 0.4662, 0.08375, 0.5172, 0.16, 0.5351, 0.25, 0.5351, 0.25, 0.5172, 0.16, 0.5172, 0.16, 0.3, 0.01489, 0.3, 0.01489, 0.39, 0.03279, 0.39, 0.03279, 0.21, 0.03279, 0.21, 0.03279, 0.3, 0.01489, 0.3, 0.01489, 0.1338, 0.08375, 0.1338, 0.08375, 0.21, 0.03279, 0.21, 0.03279, 0.08279, 0.16, 0.08279, 0.16, 0.1338, 0.08375, 0.1338, 0.08375, 0.06489, 0.25, 0.06489, 0.25, 0.08279, 0.16, 0.08279, 0.16, 0.08279, 0.34, 0.08279, 0.34, 0.06489, 0.25, 0.06489, 0.25, 0.1338, 0.4162, 0.1338, 0.4162, 0.08279, 0.34, 0.08279, 0.34, 0.3, 0.4851, 0.3, 0.4851, 0.21, 0.4672, 0.21, 0.4672, 0.4662, 0.4162, 0.4662, 0.4162, 0.39, 0.4672, 0.39, 0.4672, 0.21, 0.4672, 0.21, 0.4672, 0.1338, 0.4162, 0.1338, 0.4162, 0.5172, 0.34, 0.4662, 0.4162, 0.4662, 0.4162, 0.5172, 0.34, 0.39, 0.4672, 0.39, 0.4672, 0.3, 0.4851, 0.3, 0.4851, 0.5172, 0.34, 0.5172, 0.34, 0.5351, 0.25, 0.5351, 0.25, 0.1338, 0.4162, 0.08279, 0.34, 0.08279, 0.34, 0.1338, 0.4162, 0.08279, 0.34, 0.06489, 0.25, 0.06489, 0.25, 0.08279, 0.34, 0.06489, 0.25, 0.08279, 0.16, 0.08279, 0.16, 0.06489, 0.25, 0.08279, 0.16, 0.1338, 0.08375, 0.1338, 0.08375, 0.08279, 0.16, 0.06489, 0.25, 0.08279, 0.16, 0.08279, 0.16, 0.06489, 0.25, 0.08279, 0.16, 0.1338, 0.08375, 0.1338, 0.08375, 0.08279, 0.16, 0.1338, 0.08375, 0.21, 0.03279, 0.21, 0.03279, 0.1338, 0.08375, 0.21, 0.03279, 0.3, 0.01489, 0.3, 0.01489, 0.21, 0.03279, 0.3, 0.01489, 0.39, 0.03279, 0.39, 0.03279, 0.3, 0.01489, 0.39, 0.03279, 0.4662, 0.08375, 0.4662, 0.08375, 0.39, 0.03279, 0.4662, 0.08375, 0.5172, 0.16, 0.5172, 0.16, 0.4662, 0.08375, 0.08279, 0.34, 0.06489, 0.25, 0.06489, 0.25, 0.08279, 0.34, 0.1338, 0.4162, 0.08279, 0.34, 0.08279, 0.34, 0.1338, 0.4162, 0.39, 0.4672, 0.3, 0.4851, 0.3, 0.4851, 0.39, 0.4672, 0.3, 0.4851, 0.21, 0.4672, 0.21, 0.4672, 0.3, 0.4851, 0.4662, 0.4162, 0.39, 0.4672, 0.39, 0.4672, 0.4662, 0.4162, 0.21, 0.4672, 0.1338, 0.4162, 0.1338, 0.4162, 0.21, 0.4672, 0.5172, 0.34, 0.4662, 0.4162, 0.4662, 0.4162, 0.5172, 0.34, 0.5351, 0.25, 0.5172, 0.34, 0.5172, 0.34, 0.5351, 0.25, 0.5172, 0.16, 0.5351, 0.25, 0.5351, 0.25, 0.5172, 0.16, 0.21, 0.03279, 0.3, 0.01489, 0.3, 0.01489, 0.21, 0.03279, 0.1338, 0.08375, 0.21, 0.03279, 0.21, 0.03279, 0.1338, 0.08375, 0.1338, 0.08375, 0.21, 0.03279, 0.21, 0.03279, 0.1338, 0.08375, 0.21, 0.03279, 0.3, 0.01489, 0.3, 0.01489, 0.21, 0.03279, 0.3, 0.01489, 0.39, 0.03279, 0.39, 0.03279, 0.3, 0.01489, 0.39, 0.03279, 0.4662, 0.08375, 0.4662, 0.08375, 0.39, 0.03279, 0.4662, 0.08375, 0.5172, 0.16, 0.5172, 0.16, 0.4662, 0.08375, 0.5172, 0.16, 0.5351, 0.25, 0.5351, 0.25, 0.5172, 0.16, 0.5351, 0.25, 0.5172, 0.34, 0.5172, 0.34, 0.5351, 0.25, 0.5172, 0.34, 0.4662, 0.4162, 0.4662, 0.4162, 0.5172, 0.34, 0.08279, 0.16, 0.1338, 0.08375, 0.1338, 0.08375, 0.08279, 0.16, 0.06489, 0.25, 0.08279, 0.16, 0.08279, 0.16, 0.06489, 0.25, 0.08279, 0.34, 0.06489, 0.25, 0.06489, 0.25, 0.08279, 0.34, 0.1338, 0.4162, 0.08279, 0.34, 0.08279, 0.34, 0.1338, 0.4162, 0.39, 0.4672, 0.3, 0.4851, 0.3, 0.4851, 0.39, 0.4672, 0.3, 0.4851, 0.21, 0.4672, 0.21, 0.4672, 0.3, 0.4851, 0.4662, 0.4162, 0.39, 0.4672, 0.39, 0.4672, 0.4662, 0.4162, 0.21, 0.4672, 0.1338, 0.4162, 0.1338, 0.4162, 0.21, 0.4672, 0.39, 0.4672, 0.39, 0.4672, 0.3, 0.4851, 0.3, 0.4851, 0.3, 0.4851, 0.39, 0.4672, 0.39, 0.4672, 0.3, 0.4851, 0.3, 0.01489, 0.3, 0.01489, 0.39, 0.03279, 0.39, 0.03279, 0.39, 0.03279, 0.39, 0.03279, 0.39, 0.03279, 0.39, 0.03279, 0.39, 0.4672, 0.39, 0.4672, 0.39, 0.4672, 0.39, 0.4672, 0.5172, 0.16, 0.5351, 0.25, 0.5351, 0.25, 0.5172, 0.16, 0.5172, 0.34, 0.5351, 0.25, 0.5351, 0.25, 0.5172, 0.34, 0.39, 0.03279, 0.4662, 0.08375, 0.4662, 0.08375, 0.39, 0.03279, 0.4662, 0.4162, 0.5172, 0.34, 0.5172, 0.34, 0.4662, 0.4162, 0.4662, 0.4162, 0.5172, 0.34, 0.5172, 0.34, 0.4662, 0.4162, 0.5172, 0.34, 0.4662, 0.4162, 0.4662, 0.4162, 0.5172, 0.34, 0.5351, 0.25, 0.5172, 0.16, 0.5172, 0.16, 0.5351, 0.25, 0.4662, 0.08375, 0.5172, 0.16, 0.5172, 0.16, 0.4662, 0.08375, 0.5172, 0.16, 0.5351, 0.25, 0.5351, 0.25, 0.5172, 0.16, 0.5351, 0.25, 0.5172, 0.34, 0.5172, 0.34, 0.5351, 0.25, 0.4662, 0.08375, 0.39, 0.03279, 0.39, 0.03279, 0.4662, 0.08375, 0.4662, 0.4162, 0.39, 0.4672, 0.39, 0.4672, 0.4662, 0.4162, 0.4662, 0.08375, 0.39, 0.03279, 0.39, 0.03279, 0.4662, 0.08375, 0.4662, 0.08375, 0.39, 0.03279, 0.39, 0.03279, 0.4662, 0.08375, 0.4662, 0.08375, 0.39, 0.03279, 0.39, 0.03279, 0.4662, 0.08375, 0.39, 0.03279, 0.39, 0.03279, 0.39, 0.03279, 0.39, 0.03279, 0.5172, 0.34, 0.4662, 0.4162, 0.4662, 0.4162, 0.5172, 0.34, 0.5172, 0.34, 0.4662, 0.4162, 0.4662, 0.4162, 0.5172, 0.34, 0.39, 0.4672, 0.39, 0.4672, 0.39, 0.4672, 0.39, 0.4672, 0.4662, 0.4162, 0.39, 0.4672, 0.39, 0.4672, 0.4662, 0.4162, 0.4662, 0.4162, 0.39, 0.4672, 0.39, 0.4672, 0.4662, 0.4162, 0.39, 0.03279, 0.4662, 0.08375, 0.4662, 0.08375, 0.39, 0.03279, 0.39, 0.03279, 0.39, 0.03279, 0.39, 0.03279, 0.39, 0.03279, 0.39, 0.03279, 0.39, 0.03279, 0.39, 0.03279, 0.39, 0.03279, 0.39, 0.4672, 0.4662, 0.4162, 0.4662, 0.4162, 0.39, 0.4672, 0.39, 0.4672, 0.4662, 0.4162, 0.4662, 0.4162, 0.39, 0.4672, 0.39, 0.4672, 0.4662, 0.4162, 0.4662, 0.4162, 0.39, 0.4672, 0.5172, 0.34, 0.4662, 0.4162, 0.4662, 0.4162, 0.5172, 0.34, 0.39, 0.4672, 0.39, 0.4672, 0.39, 0.4672, 0.39, 0.4672, 0.39, 0.4672, 0.39, 0.4672, 0.39, 0.4672, 0.39, 0.4672, 0.4662, 0.4162, 0.39, 0.4672, 0.39, 0.4672, 0.4662, 0.4162, 0.5351, 0.25, 0.5172, 0.34, 0.5172, 0.34, 0.5351, 0.25, 0.5351, 0.25, 0.5172, 0.34, 0.5172, 0.34, 0.5351, 0.25, 0.39, 0.4672, 0.4662, 0.4162, 0.4662, 0.4162, 0.39, 0.4672, 0.4662, 0.4162, 0.5172, 0.34, 0.5172, 0.34, 0.4662, 0.4162, 0.4662, 0.4162, 0.5172, 0.34, 0.5172, 0.34, 0.4662, 0.4162, 0.5351, 0.25, 0.5172, 0.34, 0.5172, 0.34, 0.5351, 0.25, 0.4662, 0.08375, 0.5172, 0.16, 0.5172, 0.16, 0.4662, 0.08375, 0.4662, 0.08375, 0.5172, 0.16, 0.5172, 0.16, 0.4662, 0.08375, 0.5172, 0.16, 0.4662, 0.08375, 0.4662, 0.08375, 0.5172, 0.16, 0.5172, 0.16, 0.4662, 0.08375, 0.4662, 0.08375, 0.5172, 0.16, 0.5172, 0.16, 0.4662, 0.08375, 0.4662, 0.08375, 0.5172, 0.16, 0.5351, 0.25, 0.5172, 0.16, 0.5172, 0.16, 0.5351, 0.25, 0.5351, 0.25, 0.5172, 0.16, 0.5172, 0.16, 0.5351, 0.25, 0.5351, 0.25, 0.5172, 0.16, 0.5172, 0.16, 0.5351, 0.25, 0.4662, 0.08375, 0.5172, 0.16, 0.5172, 0.16, 0.4662, 0.08375, 0.5172, 0.16, 0.5351, 0.25, 0.5351, 0.25, 0.5172, 0.16, 0.5172, 0.16, 0.5351, 0.25, 0.5351, 0.25, 0.5172, 0.16, 0.39, 0.03279, 0.4662, 0.08375, 0.4662, 0.08375, 0.39, 0.03279, 0.39, 0.03279, 0.4662, 0.08375, 0.4662, 0.08375, 0.39, 0.03279, 0.5172, 0.34, 0.5351, 0.25, 0.5351, 0.25, 0.5172, 0.34, 0.5172, 0.34, 0.5351, 0.25, 0.5351, 0.25, 0.5172, 0.34, 0.5172, 0.34, 0.5351, 0.25, 0.5351, 0.25, 0.5172, 0.34, 0.5351, 0.25, 0.5172, 0.16, 0.5176, 0.161, 0.5351, 0.25, 0.5351, 0.25, 0.5176, 0.161, 0.5172, 0.16, 0.5351, 0.25, 0.5351, 0.25, 0.5172, 0.16, 0.5172, 0.16, 0.5351, 0.25, 0.5172, 0.34, 0.5351, 0.25, 0.5351, 0.25, 0.5176, 0.339, 0.5176, 0.339, 0.5351, 0.25, 0.5351, 0.25, 0.5172, 0.34, 0.5172, 0.34, 0.5351, 0.25, 0.5351, 0.25, 0.5172, 0.34, 0.4662, 0.4162, 0.5172, 0.34, 0.5176, 0.339, 0.4683, 0.4144, 0.4683, 0.4144, 0.5176, 0.339, 0.5172, 0.34, 0.4662, 0.4163, 0.4662, 0.4163, 0.5172, 0.34, 0.5172, 0.34, 0.4662, 0.4162, 0.5172, 0.16, 0.4662, 0.08375, 0.4663, 0.08377, 0.5172, 0.16, 0.5172, 0.16, 0.4663, 0.08377, 0.4684, 0.08577, 0.5177, 0.1611, 0.5177, 0.1611, 0.4684, 0.08577, 0.4662, 0.08375, 0.5172, 0.16, 0.4662, 0.08375, 0.39, 0.03279, 0.39, 0.0328, 0.4663, 0.08377, 0.4663, 0.08377, 0.39, 0.0328, 0.392, 0.03412, 0.4684, 0.08577, 0.4684, 0.08577, 0.392, 0.03412, 0.39, 0.03279, 0.4662, 0.08375, 0.39, 0.4672, 0.39, 0.4672, 0.3918, 0.466, 0.392, 0.4659, 0.392, 0.4659, 0.3918, 0.466, 0.39, 0.4672, 0.39, 0.4672, 0.39, 0.4672, 0.39, 0.4672, 0.39, 0.4672, 0.39, 0.4672, 0.39, 0.03279, 0.39, 0.03279, 0.392, 0.03412, 0.3918, 0.03401, 0.3918, 0.03401, 0.392, 0.03412, 0.39, 0.0328, 0.39, 0.03278, 0.39, 0.03278, 0.39, 0.0328, 0.39, 0.03279, 0.39, 0.03279, 0.4662, 0.4162, 0.5172, 0.34, 0.5172, 0.34, 0.4663, 0.4162, 0.4663, 0.4162, 0.5172, 0.34, 0.5177, 0.3389, 0.4684, 0.4142, 0.4684, 0.4142, 0.5177, 0.3389, 0.5172, 0.34, 0.4662, 0.4162, 0.5351, 0.25, 0.5172, 0.16, 0.5172, 0.16, 0.5351, 0.25, 0.5351, 0.25, 0.5172, 0.16, 0.5177, 0.1611, 0.5351, 0.25, 0.5351, 0.25, 0.5177, 0.1611, 0.5172, 0.16, 0.5351, 0.25, 0.5172, 0.34, 0.5351, 0.25, 0.5351, 0.25, 0.5172, 0.34, 0.5172, 0.34, 0.5351, 0.25, 0.5351, 0.25, 0.5177, 0.3389, 0.5177, 0.3389, 0.5351, 0.25, 0.5351, 0.25, 0.5172, 0.34, 0.39, 0.4672, 0.4662, 0.4162, 0.4663, 0.4162, 0.39, 0.4672, 0.39, 0.4672, 0.4663, 0.4162, 0.4684, 0.4142, 0.392, 0.4659, 0.392, 0.4659, 0.4684, 0.4142, 0.4662, 0.4162, 0.39, 0.4672, 0.39, 0.4672, 0.4662, 0.4162, 0.4683, 0.4144, 0.3918, 0.466, 0.3918, 0.466, 0.4683, 0.4144, 0.4662, 0.4163, 0.39, 0.4672, 0.39, 0.4672, 0.4662, 0.4163, 0.4662, 0.4162, 0.39, 0.4672, 0.5172, 0.16, 0.4662, 0.08375, 0.4683, 0.08561, 0.5176, 0.161, 0.5176, 0.161, 0.4683, 0.08561, 0.4662, 0.08374, 0.5172, 0.16, 0.5172, 0.16, 0.4662, 0.08374, 0.4662, 0.08375, 0.5172, 0.16, 0.4662, 0.08375, 0.39, 0.03279, 0.3918, 0.03401, 0.4683, 0.08561, 0.4683, 0.08561, 0.3918, 0.03401, 0.39, 0.03278, 0.4662, 0.08374, 0.4662, 0.08374, 0.39, 0.03278, 0.39, 0.03279, 0.4662, 0.08375, 0.5172, 0.16, 0.4662, 0.08375, 0.4662, 0.08375, 0.5172, 0.16, 0.4662, 0.4162, 0.5172, 0.34, 0.5172, 0.34, 0.4662, 0.4162, 0.1338, 0.4162, 0.21, 0.4672, 0.21, 0.4672, 0.1338, 0.4162, 0.39, 0.4672, 0.4662, 0.4162, 0.4662, 0.4162, 0.39, 0.4672, 0.21, 0.4672, 0.3, 0.4851, 0.3, 0.4851, 0.21, 0.4672, 0.3, 0.4851, 0.39, 0.4672, 0.39, 0.4672, 0.3, 0.4851, 0.08279, 0.34, 0.1338, 0.4162, 0.1338, 0.4162, 0.08279, 0.34, 0.06489, 0.25, 0.08279, 0.34, 0.08279, 0.34, 0.06489, 0.25, 0.08279, 0.16, 0.06489, 0.25, 0.06489, 0.25, 0.08279, 0.16, 0.1338, 0.08375, 0.08279, 0.16, 0.08279, 0.16, 0.1338, 0.08375, 0.5172, 0.34, 0.5351, 0.25, 0.5351, 0.25, 0.5172, 0.34, 0.5351, 0.25, 0.5172, 0.16, 0.5172, 0.16, 0.5351, 0.25, 0.5172, 0.16, 0.4662, 0.08375, 0.4662, 0.08375, 0.5172, 0.16, 0.4662, 0.08375, 0.39, 0.03279, 0.39, 0.03279, 0.4662, 0.08375, 0.39, 0.03279, 0.3, 0.01489, 0.3, 0.01489, 0.39, 0.03279, 0.3, 0.01489, 0.21, 0.03279, 0.21, 0.03279, 0.3, 0.01489, 0.21, 0.03279, 0.1338, 0.08375, 0.1338, 0.08375, 0.21, 0.03279, 0.5351, 0.25, 0.5172, 0.34, 0.5172, 0.34, 0.5351, 0.25, 0.5172, 0.34, 0.4662, 0.4162, 0.4662, 0.4162, 0.5172, 0.34, 0.21, 0.4672, 0.1338, 0.4162, 0.1338, 0.4162, 0.21, 0.4672, 0.4662, 0.4162, 0.39, 0.4672, 0.39, 0.4672, 0.4662, 0.4162, 0.3, 0.4851, 0.21, 0.4672, 0.21, 0.4672, 0.3, 0.4851, 0.1338, 0.4162, 0.08279, 0.34, 0.08279, 0.34, 0.1338, 0.4162, 0.08279, 0.34, 0.06489, 0.25, 0.06489, 0.25, 0.08279, 0.34, 0.06489, 0.25, 0.08279, 0.16, 0.08279, 0.16, 0.06489, 0.25, 0.5172, 0.16, 0.5351, 0.25, 0.5351, 0.25, 0.5172, 0.16, 0.4662, 0.08375, 0.5172, 0.16, 0.5172, 0.16, 0.4662, 0.08375, 0.39, 0.03279, 0.4662, 0.08375, 0.4662, 0.08375, 0.39, 0.03279, 0.3, 0.01489, 0.39, 0.03279, 0.39, 0.03279, 0.3, 0.01489, 0.21, 0.03279, 0.3, 0.01489, 0.3, 0.01489, 0.21, 0.03279, 0.1338, 0.08375, 0.21, 0.03279, 0.21, 0.03279, 0.1338, 0.08375, 0.08279, 0.16, 0.1338, 0.08375, 0.1338, 0.08375, 0.08279, 0.16, 0.4662, 0.08375, 0.4662, 0.08375, 0.39, 0.03279, 0.39, 0.03279, 0.39, 0.03279, 0.4662, 0.08375, 0.4662, 0.08375, 0.39, 0.03279, 0.39, 0.03279, 0.39, 0.03279, 0.3, 0.01489, 0.3, 0.01489, 0.3, 0.01489, 0.3, 0.01489, 0.21, 0.03279, 0.21, 0.03279, 0.21, 0.4672, 0.21, 0.4672, 0.1338, 0.4162, 0.1338, 0.4162, 0.21, 0.03279, 0.21, 0.03279, 0.1338, 0.08375, 0.1338, 0.08375, 0.1338, 0.08375, 0.1338, 0.08375, 0.08279, 0.16, 0.08279, 0.16, 0.08279, 0.16, 0.08279, 0.16, 0.06489, 0.25, 0.06489, 0.25, 0.06489, 0.25, 0.06489, 0.25, 0.08279, 0.34, 0.08279, 0.34, 0.08279, 0.34, 0.08279, 0.34, 0.1338, 0.4162, 0.1338, 0.4162, 0.3, 0.4851, 0.3, 0.4851, 0.39, 0.4672, 0.39, 0.4672, 0.21, 0.4672, 0.21, 0.4672, 0.3, 0.4851, 0.3, 0.4851, 0.39, 0.4672, 0.39, 0.4672, 0.4662, 0.4162, 0.4662, 0.4162, 0.5172, 0.16, 0.4662, 0.08375, 0.4662, 0.08375, 0.5172, 0.16, 0.1338, 0.4162, 0.1338, 0.4162, 0.21, 0.4672, 0.21, 0.4672, 0.4662, 0.4162, 0.4662, 0.4162, 0.5172, 0.34, 0.5172, 0.34, 0.5172, 0.34, 0.5172, 0.34, 0.5351, 0.25, 0.5351, 0.25, 0.3, 0.4851, 0.3, 0.4851, 0.21, 0.4672, 0.21, 0.4672, 0.5351, 0.25, 0.5351, 0.25, 0.5172, 0.16, 0.5172, 0.16, 0.5172, 0.16, 0.5172, 0.16, 0.4662, 0.08375, 0.4662, 0.08375, 0.5351, 0.25, 0.5172, 0.16, 0.5172, 0.16, 0.5351, 0.25, 0.3, 0.01489, 0.39, 0.03279, 0.39, 0.03279, 0.3, 0.01489, 0.21, 0.03279, 0.3, 0.01489, 0.3, 0.01489, 0.21, 0.03279, 0.1338, 0.08375, 0.21, 0.03279, 0.21, 0.03279, 0.1338, 0.08375, 0.08279, 0.16, 0.1338, 0.08375, 0.1338, 0.08375, 0.08279, 0.16, 0.06489, 0.25, 0.08279, 0.16, 0.08279, 0.16, 0.06489, 0.25, 0.08279, 0.34, 0.06489, 0.25, 0.06489, 0.25, 0.08279, 0.34, 0.1338, 0.4162, 0.08279, 0.34, 0.08279, 0.34, 0.1338, 0.4162, 0.3, 0.4851, 0.21, 0.4672, 0.21, 0.4672, 0.3, 0.4851, 0.4662, 0.4162, 0.39, 0.4672, 0.39, 0.4672, 0.4662, 0.4162, 0.21, 0.4672, 0.1338, 0.4162, 0.1338, 0.4162, 0.21, 0.4672, 0.5172, 0.34, 0.5172, 0.34, 0.4662, 0.4162, 0.4662, 0.4162, 0.39, 0.4672, 0.3, 0.4851, 0.3, 0.4851, 0.39, 0.4672, 0.5172, 0.34, 0.5351, 0.25, 0.5351, 0.25, 0.5172, 0.34, 0.1338, 0.4162, 0.1338, 0.4162, 0.08279, 0.34, 0.08279, 0.34, 0.08279, 0.34, 0.08279, 0.34, 0.06489, 0.25, 0.06489, 0.25, 0.06489, 0.25, 0.06489, 0.25, 0.08279, 0.16, 0.08279, 0.16, 0.08279, 0.16, 0.08279, 0.16, 0.1338, 0.08375, 0.1338, 0.08375, 0.06489, 0.25, 0.06489, 0.25, 0.08279, 0.16, 0.08279, 0.16, 0.08279, 0.16, 0.08279, 0.16, 0.1338, 0.08375, 0.1338, 0.08375, 0.1338, 0.08375, 0.1338, 0.08375, 0.21, 0.03279, 0.21, 0.03279, 0.21, 0.03279, 0.21, 0.03279, 0.3, 0.01489, 0.3, 0.01489, 0.3, 0.01489, 0.3, 0.01489, 0.39, 0.03279, 0.39, 0.03279, 0.39, 0.03279, 0.39, 0.03279, 0.4662, 0.08375, 0.4662, 0.08375, 0.4662, 0.08375, 0.4662, 0.08375, 0.5172, 0.16, 0.5172, 0.16, 0.08279, 0.34, 0.08279, 0.34, 0.06489, 0.25, 0.06489, 0.25, 0.1338, 0.4162, 0.1338, 0.4162, 0.08279, 0.34, 0.08279, 0.34, 0.39, 0.4672, 0.39, 0.4672, 0.3, 0.4851, 0.3, 0.4851, 0.3, 0.4851, 0.3, 0.4851, 0.21, 0.4672, 0.21, 0.4672, 0.4662, 0.4162, 0.4662, 0.4162, 0.39, 0.4672, 0.39, 0.4672, 0.21, 0.4672, 0.21, 0.4672, 0.1338, 0.4162, 0.1338, 0.4162, 0.5172, 0.34, 0.5172, 0.34, 0.4662, 0.4162, 0.4662, 0.4162, 0.5351, 0.25, 0.5351, 0.25, 0.5172, 0.34, 0.5172, 0.34, 0.5172, 0.16, 0.5172, 0.16, 0.5351, 0.25, 0.5351, 0.25, 0.21, 0.03279, 0.21, 0.03279, 0.3, 0.01489, 0.3, 0.01489, 0.1338, 0.08375, 0.1338, 0.08375, 0.21, 0.03279, 0.21, 0.03279, 0.1338, 0.08375, 0.1338, 0.08375, 0.21, 0.03279, 0.21, 0.03279, 0.21, 0.03279, 0.21, 0.03279, 0.3, 0.01489, 0.3, 0.01489, 0.3, 0.01489, 0.3, 0.01489, 0.39, 0.03279, 0.39, 0.03279, 0.39, 0.03279, 0.39, 0.03279, 0.4662, 0.08375, 0.4662, 0.08375, 0.4662, 0.08375, 0.4662, 0.08375, 0.5172, 0.16, 0.5172, 0.16, 0.5172, 0.16, 0.5172, 0.16, 0.5351, 0.25, 0.5351, 0.25, 0.5351, 0.25, 0.5351, 0.25, 0.5172, 0.34, 0.5172, 0.34, 0.5172, 0.34, 0.5172, 0.34, 0.4662, 0.4162, 0.4662, 0.4162, 0.08279, 0.16, 0.08279, 0.16, 0.1338, 0.08375, 0.1338, 0.08375, 0.06489, 0.25, 0.06489, 0.25, 0.08279, 0.16, 0.08279, 0.16, 0.08279, 0.34, 0.08279, 0.34, 0.06489, 0.25, 0.06489, 0.25, 0.1338, 0.4162, 0.1338, 0.4162, 0.08279, 0.34, 0.08279, 0.34, 0.39, 0.4672, 0.39, 0.4672, 0.3, 0.4851, 0.3, 0.4851, 0.3, 0.4851, 0.3, 0.4851, 0.21, 0.4672, 0.21, 0.4672, 0.4662, 0.4162, 0.4662, 0.4162, 0.39, 0.4672, 0.39, 0.4672, 0.21, 0.4672, 0.21, 0.4672, 0.1338, 0.4162, 0.1338, 0.4162, 0.39, 0.4672, 0.3, 0.4851, 0.3, 0.4851, 0.39, 0.4672, 0.3, 0.4851, 0.3, 0.4851, 0.39, 0.4672, 0.39, 0.4672, 0.3, 0.01489, 0.39, 0.03279, 0.39, 0.03279, 0.3, 0.01489, 0.39, 0.03279, 0.39, 0.03279, 0.39, 0.03279, 0.39, 0.03279, 0.39, 0.4672, 0.39, 0.4672, 0.39, 0.4672, 0.39, 0.4672, 0.5172, 0.16, 0.5172, 0.16, 0.5351, 0.25, 0.5351, 0.25, 0.5172, 0.34, 0.5172, 0.34, 0.5351, 0.25, 0.5351, 0.25, 0.39, 0.03279, 0.39, 0.03279, 0.4662, 0.08375, 0.4662, 0.08375, 0.4662, 0.4162, 0.4662, 0.4162, 0.5172, 0.34, 0.5172, 0.34, 0.4662, 0.4162, 0.4662, 0.4162, 0.5172, 0.34, 0.5172, 0.34, 0.5172, 0.34, 0.5172, 0.34, 0.4662, 0.4162, 0.4662, 0.4162, 0.5351, 0.25, 0.5351, 0.25, 0.5172, 0.16, 0.5172, 0.16, 0.4662, 0.08375, 0.4662, 0.08375, 0.5172, 0.16, 0.5172, 0.16, 0.5172, 0.16, 0.5172, 0.16, 0.5351, 0.25, 0.5351, 0.25, 0.5351, 0.25, 0.5351, 0.25, 0.5172, 0.34, 0.5172, 0.34, 0.4662, 0.08375, 0.4662, 0.08375, 0.39, 0.03279, 0.39, 0.03279, 0.4662, 0.4162, 0.4662, 0.4162, 0.39, 0.4672, 0.39, 0.4672, 0.4662, 0.08375, 0.4662, 0.08375, 0.39, 0.03279, 0.39, 0.03279, 0.4662, 0.08375, 0.4662, 0.08375, 0.39, 0.03279, 0.39, 0.03279, 0.4662, 0.08375, 0.4662, 0.08375, 0.39, 0.03279, 0.39, 0.03279, 0.39, 0.03279, 0.39, 0.03279, 0.39, 0.03279, 0.39, 0.03279, 0.5172, 0.34, 0.5172, 0.34, 0.4662, 0.4162, 0.4662, 0.4162, 0.5172, 0.34, 0.5172, 0.34, 0.4662, 0.4162, 0.4662, 0.4162, 0.39, 0.4672, 0.39, 0.4672, 0.39, 0.4672, 0.39, 0.4672, 0.4662, 0.4162, 0.4662, 0.4162, 0.39, 0.4672, 0.39, 0.4672, 0.4662, 0.4162, 0.4662, 0.4162, 0.39, 0.4672, 0.39, 0.4672, 0.39, 0.03279, 0.39, 0.03279, 0.4662, 0.08375, 0.4662, 0.08375, 0.39, 0.03279, 0.39, 0.03279, 0.39, 0.03279, 0.39, 0.03279, 0.39, 0.03279, 0.39, 0.03279, 0.39, 0.03279, 0.39, 0.03279, 0.39, 0.4672, 0.39, 0.4672, 0.4662, 0.4162, 0.4662, 0.4162, 0.39, 0.4672, 0.39, 0.4672, 0.4662, 0.4162, 0.4662, 0.4162, 0.39, 0.4672, 0.39, 0.4672, 0.4662, 0.4162, 0.4662, 0.4162, 0.5172, 0.34, 0.5172, 0.34, 0.4662, 0.4162, 0.4662, 0.4162, 0.39, 0.4672, 0.39, 0.4672, 0.39, 0.4672, 0.39, 0.4672, 0.39, 0.4672, 0.39, 0.4672, 0.39, 0.4672, 0.39, 0.4672, 0.4662, 0.4162, 0.4662, 0.4162, 0.39, 0.4672, 0.39, 0.4672, 0.5351, 0.25, 0.5351, 0.25, 0.5172, 0.34, 0.5172, 0.34, 0.5351, 0.25, 0.5351, 0.25, 0.5172, 0.34, 0.5172, 0.34, 0.39, 0.4672, 0.39, 0.4672, 0.4662, 0.4162, 0.4662, 0.4162, 0.4662, 0.4162, 0.4662, 0.4162, 0.5172, 0.34, 0.5172, 0.34, 0.4662, 0.4162, 0.4662, 0.4162, 0.5172, 0.34, 0.5172, 0.34, 0.5351, 0.25, 0.5351, 0.25, 0.5172, 0.34, 0.5172, 0.34, 0.4662, 0.08375, 0.4662, 0.08375, 0.5172, 0.16, 0.5172, 0.16, 0.4662, 0.08375, 0.4662, 0.08375, 0.5172, 0.16, 0.5172, 0.16, 0.5172, 0.16, 0.5172, 0.16, 0.4662, 0.08375, 0.4662, 0.08375, 0.5172, 0.16, 0.5172, 0.16, 0.4662, 0.08375, 0.4662, 0.08375, 0.5172, 0.16, 0.5172, 0.16, 0.4662, 0.08375, 0.4662, 0.08375, 0.5351, 0.25, 0.5351, 0.25, 0.5172, 0.16, 0.5172, 0.16, 0.5351, 0.25, 0.5351, 0.25, 0.5172, 0.16, 0.5172, 0.16, 0.5351, 0.25, 0.5351, 0.25, 0.5172, 0.16, 0.5172, 0.16, 0.4662, 0.08375, 0.4662, 0.08375, 0.5172, 0.16, 0.5172, 0.16, 0.5172, 0.16, 0.5172, 0.16, 0.5351, 0.25, 0.5351, 0.25, 0.5172, 0.16, 0.5172, 0.16, 0.5351, 0.25, 0.5351, 0.25, 0.39, 0.03279, 0.39, 0.03279, 0.4662, 0.08375, 0.4662, 0.08375, 0.39, 0.03279, 0.39, 0.03279, 0.4662, 0.08375, 0.4662, 0.08375, 0.5172, 0.34, 0.5172, 0.34, 0.5351, 0.25, 0.5351, 0.25, 0.5172, 0.34, 0.5172, 0.34, 0.5351, 0.25, 0.5351, 0.25, 0.5172, 0.34, 0.5172, 0.34, 0.5351, 0.25, 0.5351, 0.25, 0.5351, 0.25, 0.5351, 0.25, 0.5176, 0.161, 0.5172, 0.16, 0.5351, 0.25, 0.5351, 0.25, 0.5172, 0.16, 0.5176, 0.161, 0.5351, 0.25, 0.5351, 0.25, 0.5172, 0.16, 0.5172, 0.16, 0.5172, 0.34, 0.5176, 0.339, 0.5351, 0.25, 0.5351, 0.25, 0.5176, 0.339, 0.5172, 0.34, 0.5351, 0.25, 0.5351, 0.25, 0.5172, 0.34, 0.5172, 0.34, 0.5351, 0.25, 0.5351, 0.25, 0.4662, 0.4162, 0.4683, 0.4144, 0.5176, 0.339, 0.5172, 0.34, 0.4683, 0.4144, 0.4662, 0.4163, 0.5172, 0.34, 0.5176, 0.339, 0.4662, 0.4163, 0.4662, 0.4162, 0.5172, 0.34, 0.5172, 0.34, 0.5172, 0.16, 0.5172, 0.16, 0.4663, 0.08377, 0.4662, 0.08375, 0.5172, 0.16, 0.5177, 0.1611, 0.4684, 0.08577, 0.4663, 0.08377, 0.5177, 0.1611, 0.5172, 0.16, 0.4662, 0.08375, 0.4684, 0.08577, 0.4662, 0.08375, 0.4663, 0.08377, 0.39, 0.0328, 0.39, 0.03279, 0.4663, 0.08377, 0.4684, 0.08577, 0.392, 0.03412, 0.39, 0.0328, 0.4684, 0.08577, 0.4662, 0.08375, 0.39, 0.03279, 0.392, 0.03412, 0.39, 0.4672, 0.392, 0.4659, 0.3918, 0.466, 0.39, 0.4672, 0.392, 0.4659, 0.39, 0.4672, 0.39, 0.4672, 0.3918, 0.466, 0.39, 0.4672, 0.39, 0.4672, 0.39, 0.4672, 0.39, 0.4672, 0.39, 0.03279, 0.3918, 0.03401, 0.392, 0.03412, 0.39, 0.03279, 0.3918, 0.03401, 0.39, 0.03278, 0.39, 0.0328, 0.392, 0.03412, 0.39, 0.03278, 0.39, 0.03279, 0.39, 0.03279, 0.39, 0.0328, 0.4662, 0.4162, 0.4663, 0.4162, 0.5172, 0.34, 0.5172, 0.34, 0.4663, 0.4162, 0.4684, 0.4142, 0.5177, 0.3389, 0.5172, 0.34, 0.4684, 0.4142, 0.4662, 0.4162, 0.5172, 0.34, 0.5177, 0.3389, 0.5351, 0.25, 0.5351, 0.25, 0.5172, 0.16, 0.5172, 0.16, 0.5351, 0.25, 0.5351, 0.25, 0.5177, 0.1611, 0.5172, 0.16, 0.5351, 0.25, 0.5351, 0.25, 0.5172, 0.16, 0.5177, 0.1611, 0.5172, 0.34, 0.5172, 0.34, 0.5351, 0.25, 0.5351, 0.25, 0.5172, 0.34, 0.5177, 0.3389, 0.5351, 0.25, 0.5351, 0.25, 0.5177, 0.3389, 0.5172, 0.34, 0.5351, 0.25, 0.5351, 0.25, 0.39, 0.4672, 0.39, 0.4672, 0.4663, 0.4162, 0.4662, 0.4162, 0.39, 0.4672, 0.392, 0.4659, 0.4684, 0.4142, 0.4663, 0.4162, 0.392, 0.4659, 0.39, 0.4672, 0.4662, 0.4162, 0.4684, 0.4142, 0.39, 0.4672, 0.3918, 0.466, 0.4683, 0.4144, 0.4662, 0.4162, 0.3918, 0.466, 0.39, 0.4672, 0.4662, 0.4163, 0.4683, 0.4144, 0.39, 0.4672, 0.39, 0.4672, 0.4662, 0.4162, 0.4662, 0.4163, 0.5172, 0.16, 0.5176, 0.161, 0.4683, 0.08561, 0.4662, 0.08375, 0.5176, 0.161, 0.5172, 0.16, 0.4662, 0.08374, 0.4683, 0.08561, 0.5172, 0.16, 0.5172, 0.16, 0.4662, 0.08375, 0.4662, 0.08374, 0.4662, 0.08375, 0.4683, 0.08561, 0.3918, 0.03401, 0.39, 0.03279, 0.4683, 0.08561, 0.4662, 0.08374, 0.39, 0.03278, 0.3918, 0.03401, 0.4662, 0.08374, 0.4662, 0.08375, 0.39, 0.03279, 0.39, 0.03278, 0.5172, 0.16, 0.5172, 0.16, 0.4662, 0.08375, 0.4662, 0.08375, 0.4662, 0.08375, 0.5172, 0.16, 0.5172, 0.16, 0.4662, 0.08375, 0.5172, 0.16, 0.5351, 0.25, 0.5351, 0.25, 0.5172, 0.16, 0.5351, 0.25, 0.5172, 0.34, 0.5172, 0.34, 0.5351, 0.25, 0.5172, 0.34, 0.4662, 0.4162, 0.4662, 0.4162, 0.5172, 0.34, 0.4662, 0.4162, 0.39, 0.4672, 0.39, 0.4672, 0.4662, 0.4162, 0.39, 0.4672, 0.39, 0.4672, 0.39, 0.4672, 0.39, 0.4672, 0.39, 0.4672, 0.4662, 0.4162, 0.4662, 0.4162, 0.39, 0.4672, 0.4662, 0.4162, 0.5172, 0.34, 0.5172, 0.34, 0.4662, 0.4162, 0.5172, 0.34, 0.5351, 0.25, 0.5351, 0.25, 0.5172, 0.34, 0.5351, 0.25, 0.5172, 0.16, 0.5172, 0.16, 0.5351, 0.25, 0.5172, 0.16, 0.4662, 0.08375, 0.4662, 0.08375, 0.5172, 0.16, 0.4662, 0.08375, 0.39, 0.03279, 0.39, 0.03279, 0.4662, 0.08375, 0.39, 0.03279, 0.39, 0.03279, 0.39, 0.03279, 0.39, 0.03279, 0.39, 0.03279, 0.4662, 0.08375, 0.4662, 0.08375, 0.39, 0.03279])
me_cylinder_001.materials.append(mat_material)
me_cylinder_001.update()
me_cube_002 = bpy.data.meshes.new('Cube.002')
me_cube_002.from_pydata([(-0.005, -2.088e-10, 0.1292), (-0.002308, -0.03322, 0.1292), (-0.002308, 0.03322, 0.1292), (0.005504, 0.06319, 0.1292), (0.01629, -0.08426, 0.08227), (0.01629, -0.08426, 0.05023), (0.005504, -0.06319, 0.1292), (0.01211, -0.07611, 0.1102), (0.01211, -0.07611, 0.02231), (0.009844, -0.07167, 0.008168), (0.009844, 0.07167, 0.008168), (0.01211, 0.07611, 0.02231), (0.01629, 0.08426, 0.08227), (0.01629, 0.08426, 0.05023), (0.01211, 0.07611, 0.1102), (-0.005, -2.088e-10, -0.1292), (-0.002308, -0.03322, -0.1292), (-0.002308, 0.03322, -0.1292), (0.005504, 0.06319, -0.1292), (0.01629, -0.08426, -0.08227), (0.01629, -0.08426, -0.05023), (0.005504, -0.06319, -0.1292), (0.01211, -0.07611, -0.1102), (0.01211, -0.07611, -0.02231), (0.009844, -0.07167, -0.008168), (0.009844, 0.07167, -0.008168), (0.01211, 0.07611, -0.02231), (0.01629, 0.08426, -0.08227), (0.01629, 0.08426, -0.05023), (0.01211, 0.07611, -0.1102), (0.02629, 0.08426, 0.08227), (0.02629, 0.08426, 0.05023), (0.005, 2.088e-10, 0.1292), (0.007692, 0.03322, 0.1292), (0.02629, -0.08426, 0.08227), (0.02629, -0.08426, 0.05023), (0.0155, -0.06319, 0.1292), (0.02211, -0.07611, 0.1102), (0.02211, -0.07611, 0.02231), (0.01984, 0.07167, 0.008168), (0.02211, 0.07611, 0.02231), (0.02211, 0.07611, 0.1102), (0.007692, -0.03322, 0.1292), (0.01984, -0.07167, 0.008168), (0.0155, 0.06319, 0.1292), (0.02629, 0.08426, -0.08227), (0.02629, 0.08426, -0.05023), (0.005, 2.088e-10, -0.1292), (0.007692, 0.03322, -0.1292), (0.02629, -0.08426, -0.08227), (0.02629, -0.08426, -0.05023), (0.0155, -0.06319, -0.1292), (0.02211, -0.07611, -0.1102), (0.02211, -0.07611, -0.02231), (0.01984, 0.07167, -0.008168), (0.02211, 0.07611, -0.02231), (0.02211, 0.07611, -0.1102), (0.007692, -0.03322, -0.1292), (0.01984, -0.07167, -0.008168), (0.0155, 0.06319, -0.1292), (0.009844, 0.07167, 0.0), (0.009844, -0.07167, 0.0), (0.01984, 0.07167, 0.0), (0.01984, -0.07167, 0.0), (0.0155, -0.06319, 0.0), (0.007692, -0.03322, 0.0), (0.005, 2.088e-10, 0.0), (0.007692, 0.03322, 0.0), (0.0155, 0.06319, 0.0), (-0.002308, -0.03322, 0.0), (0.005504, -0.06319, 0.0), (-0.005, -2.088e-10, 0.0), (-0.002308, 0.03322, 0.0), (0.005504, 0.06319, 0.0)], [], [(23, 53, 58, 24), (14, 41, 30, 12), (61, 63, 43, 9), (13, 31, 40, 11), (22, 52, 49, 19), (11, 40, 39, 10), (64, 63, 58, 53, 50, 49, 52, 51), (64, 51, 57, 65), (65, 57, 47, 66), (67, 66, 47, 48), (68, 67, 48, 59), (62, 68, 59, 56, 45, 46, 55, 54), (1, 42, 32, 0), (18, 59, 48, 17), (28, 46, 45, 27), (4, 34, 37, 7), (16, 57, 51, 21), (17, 48, 47, 15), (9, 43, 38, 8), (29, 56, 59, 18), (19, 49, 50, 20), (2, 33, 44, 3), (21, 51, 52, 22), (6, 36, 42, 1), (20, 50, 53, 23), (3, 44, 41, 14), (12, 30, 31, 13), (60, 62, 54, 25), (0, 32, 33, 2), (25, 54, 55, 26), (5, 35, 34, 4), (26, 55, 46, 28), (7, 37, 36, 6), (27, 45, 56, 29), (8, 38, 35, 5), (15, 47, 57, 16), (70, 69, 16, 21), (69, 71, 15, 16), (72, 17, 15, 71), (73, 18, 17, 72), (73, 60, 25, 26, 28, 27, 29, 18), (61, 70, 21, 22, 19, 20, 23, 24), (5, 4, 7, 6, 70, 61, 9, 8), (13, 11, 10, 60, 73, 3, 14, 12), (3, 73, 72, 2), (2, 72, 71, 0), (1, 0, 71, 69), (6, 1, 69, 70), (10, 39, 62, 60), (31, 30, 41, 44, 68, 62, 39, 40), (44, 33, 67, 68), (33, 32, 66, 67), (42, 65, 66, 32), (36, 64, 65, 42), (35, 38, 43, 63, 64, 36, 37, 34), (24, 58, 63, 61)])
me_cube_002.polygons.foreach_set('use_smooth', [True] * 56)
_uv = me_cube_002.uv_layers.new(name='UVMap')
_uv.uv.foreach_set('vector', [0.6873, 0.371, 0.7056, 0.371, 0.7014, 0.3921, 0.6832, 0.3921, 0.6627, 0.5965, 0.6445, 0.5965, 0.6369, 0.5543, 0.6551, 0.5543, 0.6832, 0.4061, 0.7014, 0.4061, 0.7014, 0.42, 0.6832, 0.42, 0.6551, 0.4998, 0.6369, 0.4998, 0.6445, 0.4469, 0.6627, 0.4469, 0.6873, 0.2214, 0.7056, 0.2214, 0.7132, 0.2742, 0.6949, 0.2742, 0.6627, 0.4469, 0.6445, 0.4469, 0.6486, 0.42, 0.6669, 0.42, 0.05964, 0.4162, 0.04417, 0.4162, 0.04417, 0.4013, 0.03608, 0.3755, 0.0212, 0.3246, 0.0212, 0.2661, 0.03608, 0.2152, 0.05964, 0.1806, 0.05964, 0.4162, 0.05964, 0.1806, 0.1143, 0.1806, 0.1143, 0.4162, 0.1143, 0.4162, 0.1143, 0.1806, 0.1749, 0.1806, 0.1749, 0.4162, 0.2355, 0.4162, 0.1749, 0.4162, 0.1749, 0.1806, 0.2355, 0.1806, 0.2901, 0.4162, 0.2355, 0.4162, 0.2355, 0.1806, 0.2901, 0.1806, 0.3056, 0.4162, 0.2901, 0.4162, 0.2901, 0.1806, 0.3137, 0.2152, 0.3286, 0.2661, 0.3286, 0.3246, 0.3137, 0.3755, 0.3056, 0.4013, 0.7072, 0.7967, 0.689, 0.7967, 0.6939, 0.7362, 0.7122, 0.7362, 0.656, 0.6209, 0.6743, 0.6209, 0.66, 0.6756, 0.6418, 0.6756, 0.6551, 0.3288, 0.6369, 0.3288, 0.6369, 0.2742, 0.6551, 0.2742, 0.6949, 0.5543, 0.7132, 0.5543, 0.7056, 0.5965, 0.6873, 0.5965, 0.6418, 0.7967, 0.66, 0.7967, 0.6743, 0.8514, 0.656, 0.8514, 0.6418, 0.6756, 0.66, 0.6756, 0.6551, 0.7362, 0.6369, 0.7362, 0.6832, 0.42, 0.7014, 0.42, 0.7056, 0.4469, 0.6873, 0.4469, 0.6627, 0.2214, 0.6445, 0.2214, 0.6565, 0.1806, 0.6748, 0.1806, 0.6949, 0.2742, 0.7132, 0.2742, 0.7132, 0.3288, 0.6949, 0.3288, 0.7072, 0.6756, 0.689, 0.6756, 0.6748, 0.6209, 0.693, 0.6209, 0.6753, 0.1806, 0.6935, 0.1806, 0.7056, 0.2214, 0.6873, 0.2214, 0.693, 0.8514, 0.6748, 0.8514, 0.689, 0.7967, 0.7072, 0.7967, 0.6949, 0.3288, 0.7132, 0.3288, 0.7056, 0.371, 0.6873, 0.371, 0.6748, 0.6204, 0.6565, 0.6204, 0.6445, 0.5965, 0.6627, 0.5965, 0.6551, 0.5543, 0.6369, 0.5543, 0.6369, 0.4998, 0.6551, 0.4998, 0.6669, 0.4061, 0.6486, 0.4061, 0.6486, 0.3921, 0.6669, 0.3921, 0.7122, 0.7362, 0.6939, 0.7362, 0.689, 0.6756, 0.7072, 0.6756, 0.6669, 0.3921, 0.6486, 0.3921, 0.6445, 0.371, 0.6627, 0.371, 0.6949, 0.4998, 0.7132, 0.4998, 0.7132, 0.5543, 0.6949, 0.5543, 0.6627, 0.371, 0.6445, 0.371, 0.6369, 0.3288, 0.6551, 0.3288, 0.6873, 0.5965, 0.7056, 0.5965, 0.6935, 0.6204, 0.6753, 0.6204, 0.6551, 0.2742, 0.6369, 0.2742, 0.6445, 0.2214, 0.6627, 0.2214, 0.6873, 0.4469, 0.7056, 0.4469, 0.7132, 0.4998, 0.6949, 0.4998, 0.6369, 0.7362, 0.6551, 0.7362, 0.66, 0.7967, 0.6418, 0.7967, 0.598, 0.4162, 0.5433, 0.4162, 0.5433, 0.1806, 0.598, 0.1806, 0.5433, 0.4162, 0.4827, 0.4162, 0.4827, 0.1806, 0.5433, 0.1806, 0.4221, 0.4162, 0.4221, 0.1806, 0.4827, 0.1806, 0.4827, 0.4162, 0.3675, 0.4162, 0.3675, 0.1806, 0.4221, 0.1806, 0.4221, 0.4162, 0.3675, 0.4162, 0.352, 0.4162, 0.352, 0.4013, 0.3439, 0.3755, 0.329, 0.3246, 0.329, 0.2661, 0.3439, 0.2152, 0.3675, 0.1806, 0.6134, 0.4162, 0.598, 0.4162, 0.598, 0.1806, 0.6215, 0.2152, 0.6364, 0.2661, 0.6364, 0.3246, 0.6215, 0.3755, 0.6134, 0.4013, 0.6364, 0.5078, 0.6364, 0.5662, 0.6215, 0.6171, 0.598, 0.6518, 0.598, 0.4162, 0.6134, 0.4162, 0.6134, 0.4311, 0.6215, 0.4569, 0.329, 0.5078, 0.3439, 0.4569, 0.352, 0.4311, 0.352, 0.4162, 0.3675, 0.4162, 0.3675, 0.6518, 0.3439, 0.6171, 0.329, 0.5662, 0.3675, 0.6518, 0.3675, 0.4162, 0.4221, 0.4162, 0.4221, 0.6518, 0.4221, 0.6518, 0.4221, 0.4162, 0.4827, 0.4162, 0.4827, 0.6518, 0.5433, 0.6518, 0.4827, 0.6518, 0.4827, 0.4162, 0.5433, 0.4162, 0.598, 0.6518, 0.5433, 0.6518, 0.5433, 0.4162, 0.598, 0.4162, 0.6669, 0.42, 0.6486, 0.42, 0.6486, 0.4061, 0.6669, 0.4061, 0.3286, 0.5078, 0.3286, 0.5662, 0.3137, 0.6171, 0.2901, 0.6518, 0.2901, 0.4162, 0.3056, 0.4162, 0.3056, 0.4311, 0.3137, 0.4569, 0.2901, 0.6518, 0.2355, 0.6518, 0.2355, 0.4162, 0.2901, 0.4162, 0.2355, 0.6518, 0.1749, 0.6518, 0.1749, 0.4162, 0.2355, 0.4162, 0.1143, 0.6518, 0.1143, 0.4162, 0.1749, 0.4162, 0.1749, 0.6518, 0.05964, 0.6518, 0.05964, 0.4162, 0.1143, 0.4162, 0.1143, 0.6518, 0.0212, 0.5078, 0.03608, 0.4569, 0.04417, 0.4311, 0.04417, 0.4162, 0.05964, 0.4162, 0.05964, 0.6518, 0.03608, 0.6171, 0.0212, 0.5662, 0.6832, 0.3921, 0.7014, 0.3921, 0.7014, 0.4061, 0.6832, 0.4061])
me_cube_002.materials.append(mat_material_001)
me_cube_002.update()

# ---- objects
ob_cube = bpy.data.objects.new('Cube', me_cube)
ob_cylinder = bpy.data.objects.new('Cylinder', me_cylinder)
ob_cylinder_001 = bpy.data.objects.new('Cylinder.001', me_cylinder_001)
ob_cube_001 = bpy.data.objects.new('Cube.001', me_cube_002)

# ---- transforms, parenting, visibility, modifiers, constraints
ob_cube.location = (0.0, 0.0, 0.0)
_m = ob_cube.modifiers.new('Auto Smooth', 'NODES')
_m.node_group = ng_auto_smooth
_gi = [s.identifier for s in ng_auto_smooth.interface.items_tree if s.item_type == 'SOCKET' and s.in_out == 'INPUT']
_m[_gi[1]] = 0.5236  # Angle
ob_cylinder.parent = ob_cube
ob_cylinder.location = (0.02616, 0.0, 0.1375)
_m = ob_cylinder.modifiers.new('Mirror', 'MIRROR')
_m.use_axis = (False, False, True)
_m.mirror_object = ob_cube
_m = ob_cylinder.modifiers.new('Auto Smooth', 'NODES')
_m.node_group = ng_auto_smooth
_gi = [s.identifier for s in ng_auto_smooth.interface.items_tree if s.item_type == 'SOCKET' and s.in_out == 'INPUT']
_m[_gi[1]] = 0.5236  # Angle
ob_cylinder_001.parent = ob_cube
ob_cylinder_001.location = (0.02616, -1.164e-10, 0.0)
_m = ob_cylinder_001.modifiers.new('Auto Smooth', 'NODES')
_m.node_group = ng_auto_smooth
_gi = [s.identifier for s in ng_auto_smooth.interface.items_tree if s.item_type == 'SOCKET' and s.in_out == 'INPUT']
_m[_gi[1]] = 0.5236  # Angle
ob_cube_001.parent = ob_cube
ob_cube_001.location = (-0.135, 2.088e-10, 0.0)
_m = ob_cube_001.modifiers.new('Auto Smooth', 'NODES')
_m.node_group = ng_auto_smooth
_gi = [s.identifier for s in ng_auto_smooth.interface.items_tree if s.item_type == 'SOCKET' and s.in_out == 'INPUT']
_m[_gi[1]] = 0.5236  # Angle

# ---- collection membership
col_collection.objects.link(ob_cube)
col_collection.objects.link(ob_cylinder)
col_collection.objects.link(ob_cylinder_001)
col_collection.objects.link(ob_cube_001)

# ---- scene / render settings (as saved in the file)
scene.frame_start = 1; scene.frame_end = 250; scene.frame_set(0)
scene.render.engine = 'CYCLES'
scene.cycles.use_denoising = False
scene.cycles.samples = 10
scene.cycles.sampling_pattern = 'TABULATED_SOBOL'
scene.cycles.use_light_tree = False
scene.cycles.bake_type = 'DIFFUSE'
scene.view_settings.view_transform = 'Filmic'
bpy.context.view_layer.update()

# ---- added for rendering (the .blend has no active camera and no usable light): camera, sun
cam_auto = bpy.data.cameras.new('AutoCamera')
cam_auto.lens = 50.0
cam_auto.sensor_width = 36.0
cam_auto.clip_end = 1000.0
ob_auto_camera = bpy.data.objects.new('AutoCamera', cam_auto)
scene.collection.objects.link(ob_auto_camera)
ob_auto_camera.location = (0.457773, -0.528452, 0.352301)
ob_auto_camera.rotation_euler = (1.09748, -7.21219e-08, 0.694738)
scene.camera = ob_auto_camera
light_auto_sun = bpy.data.lights.new('AutoSun', 'SUN')
light_auto_sun.energy = 3.0
light_auto_sun.angle = 0.0523599
ob_auto_sun = bpy.data.objects.new('AutoSun', light_auto_sun)
scene.collection.objects.link(ob_auto_sun)
ob_auto_sun.rotation_euler = (0.872665, 0.174533, 0.523599)
bpy.context.view_layer.update()
